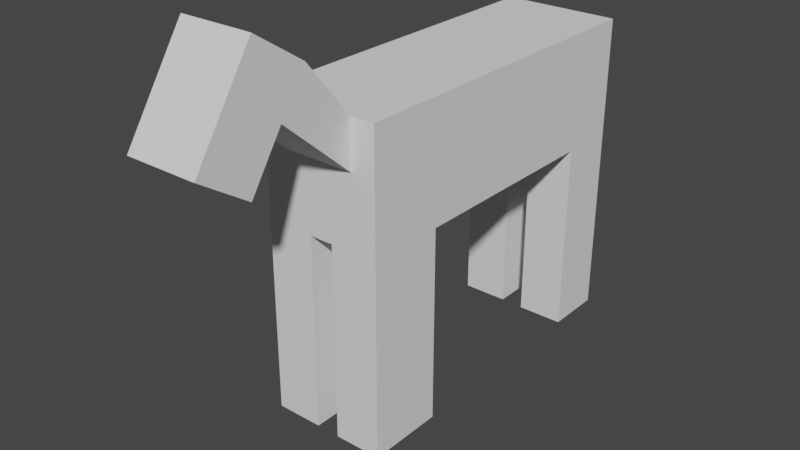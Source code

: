 # Source: cow.blend  (saved by Blender 2.93.20; exported with 4.5.12 LTS)
import bpy
from mathutils import Matrix  # noqa: F401  (used for matrix-valued properties, if any)

bpy.ops.wm.read_factory_settings(use_empty=True)
scene = bpy.context.scene
scene.name = 'Scene'

# ---- collections
col_collection = bpy.data.collections.new('Collection'); scene.collection.children.link(col_collection)

# ---- world
world_world = bpy.data.worlds.new('World'); scene.world = world_world
world_world.use_nodes = True; world_world.node_tree.nodes.clear()
_N = world_world.node_tree.nodes; _L = world_world.node_tree.links
n0 = _N.new('ShaderNodeOutputWorld'); n0.name = 'World Output'; n0.location = (300, 300)
n1 = _N.new('ShaderNodeBackground'); n1.name = 'Background'; n1.location = (10, 300)
n1.inputs[0].default_value = (0.05088, 0.05088, 0.05088, 1.0)
_L.new(n1.outputs[0], n0.inputs[0])
n0.is_active_output = True
world_world.color = (0.05088, 0.05088, 0.05088)
world_world.use_sun_shadow = False
world_world.sun_shadow_jitter_overblur = 0.0

# ---- meshes
me_cube = bpy.data.meshes.new('Cube')
me_cube.from_pydata([(-1.0, -1.0, -1.0), (-1.0, -1.0, 1.0), (-1.0, 1.0, -1.0), (-1.0, 1.0, 1.0), (1.0, -1.0, -1.0), (1.0, -1.0, 1.0), (1.0, 1.0, -1.0), (1.0, 1.0, 1.0), (-1.0, -4.911, -1.0), (-1.0, -4.911, 1.0), (1.0, -4.911, -1.0), (1.0, -4.911, 1.0), (-1.0, -1.652, 1.0), (-1.0, -2.304, 1.0), (-1.0, -2.955, 1.0), (-1.0, -3.607, 1.0), (-1.0, -4.259, 1.0), (1.0, -4.259, 1.0), (1.0, -3.607, 1.0), (1.0, -2.955, 1.0), (1.0, -2.304, 1.0), (1.0, -1.652, 1.0), (1.0, -4.259, -1.0), (1.0, -3.607, -1.0), (1.0, -2.955, -1.0), (1.0, -2.304, -1.0), (1.0, -1.652, -1.0), (-1.0, -1.652, -1.0), (-1.0, -2.304, -1.0), (-1.0, -2.955, -1.0), (-1.0, -3.607, -1.0), (-1.0, -4.259, -1.0), (-1.0, 0.5, -1.0), (-1.0, 0.0, -1.0), (-1.0, -0.5, -1.0), (-1.0, -0.5, 1.0), (-1.0, 0.0, 1.0), (-1.0, 0.5, 1.0), (1.0, -0.5, -1.0), (1.0, 0.0, -1.0), (1.0, 0.5, -1.0), (1.0, 0.5, 1.0), (1.0, 0.0, 1.0), (1.0, -0.5, 1.0), (0.6, 1.0, -1.0), (0.2, 1.0, -1.0), (-0.2, 1.0, -1.0), (-0.6, 1.0, -1.0), (-0.6, 1.0, 1.0), (-0.2, 1.0, 1.0), (0.2, 1.0, 1.0), (0.6, 1.0, 1.0), (-0.6, -1.0, -1.0), (-0.2, -1.0, -1.0), (0.2, -1.0, -1.0), (0.6, -1.0, -1.0), (0.6, -1.0, 1.0), (0.2, -1.0, 1.0), (-0.2, -1.0, 1.0), (-0.6, -1.0, 1.0), (-0.6, -4.911, -1.0), (-0.2, -4.911, -1.0), (0.2, -4.911, -1.0), (0.6, -4.911, -1.0), (0.6, -4.911, 1.0), (0.2, -4.911, 1.0), (-0.2, -4.911, 1.0), (-0.6, -4.911, 1.0), (0.6, -1.652, -1.0), (0.2, -1.652, -1.0), (-0.2, -1.652, -1.0), (-0.6, -1.652, -1.0), (0.6, -2.304, -1.0), (0.2, -2.304, -1.0), (-0.2, -2.304, -1.0), (-0.6, -2.304, -1.0), (0.6, -2.955, -1.0), (0.2, -2.955, -1.0), (-0.2, -2.955, -1.0), (-0.6, -2.955, -1.0), (0.6, -3.607, -1.0), (0.2, -3.607, -1.0), (-0.2, -3.607, -1.0), (-0.6, -3.607, -1.0), (0.2, -3.607, -3.933), (0.2, -4.259, -1.0), (-0.2, -4.259, -1.0), (-0.6, -1.652, 1.0), (-0.2, -1.652, 1.0), (0.2, -1.652, 1.0), (0.6, -1.652, 1.0), (-0.6, -2.304, 1.0), (-0.2, -2.304, 1.0), (0.2, -2.304, 1.0), (0.6, -2.304, 1.0), (-0.6, -2.955, 1.0), (-0.2, -2.955, 1.0), (0.2, -2.955, 1.0), (0.6, -2.955, 1.0), (-0.6, -3.607, 1.0), (-0.2, -3.607, 1.0), (0.2, -3.607, 1.0), (0.6, -3.607, 1.0), (-0.6, -4.259, 1.0), (-0.2, -4.259, 1.0), (0.2, -4.259, 1.0), (0.6, -4.259, 1.0), (-0.6, 0.5, 1.0), (-0.2, 0.5, 1.0), (0.2, 0.5, 1.0), (0.6, 0.5, 1.0), (-0.6, 0.0, 1.0), (-0.2, 0.0, 1.0), (0.2, 0.0, 1.0), (0.6, 0.0, 1.0), (-0.6, -0.5, 1.0), (-0.2, -0.5, 1.0), (0.2, -0.5, 1.0), (0.6, -0.5, 1.0), (0.6, 0.0, -1.368), (0.2, 0.5, -1.0), (-0.2, 0.5, -1.0), (0.6, 0.0, -1.0), (0.2, 0.0, -1.0), (-0.2, 0.0, -1.0), (-0.6, 0.0, -1.0), (0.6, -0.5, -1.0), (0.2, -0.5, -1.0), (-0.2, -0.5, -1.0), (-0.6, -0.5, -1.0), (-1.0, 1.0, -1.0), (-1.0, 0.0, -1.0), (-0.2, 1.0, -1.0), (-0.2, 0.0, -1.0), (-1.0, 0.5, -1.0), (-0.6, 1.0, -1.0), (-0.2, 0.5, -1.0), (-0.6, 0.0, -1.0), (-1.0, 1.0, -1.0), (-1.0, 0.0, -1.0), (-0.2, 1.0, -1.0), (-0.2, 0.0, -1.0), (-0.6, 1.0, -4.296), (-1.0, 1.0, -4.296), (-1.0, 0.5, -4.296), (-1.0, 0.0, -4.296), (-0.6, 0.5, -4.296), (-0.6, 0.0, -4.296), (-0.2, 1.0, -4.296), (-0.2, 0.5, -4.296), (-0.2, 0.0, -4.296), (-1.0, 1.0, -3.93), (-1.0, 1.0, -3.564), (-1.0, 1.0, -3.197), (-1.0, 1.0, -2.831), (-1.0, 1.0, -2.465), (-1.0, 1.0, -2.099), (-1.0, 1.0, -1.732), (-1.0, 1.0, -1.366), (-0.6, 1.0, -1.366), (-0.6, 1.0, -1.732), (-0.6, 1.0, -2.099), (-0.6, 1.0, -2.465), (-0.6, 1.0, -2.831), (-0.6, 1.0, -3.197), (-0.6, 1.0, -3.564), (-0.6, 1.0, -3.93), (-1.0, 0.0, -3.93), (-1.0, 0.0, -3.564), (-1.0, 0.0, -3.197), (-1.0, 0.0, -2.831), (-1.0, 0.0, -2.465), (-1.0, 0.0, -2.099), (-1.0, 0.0, -1.732), (-1.0, 0.0, -1.366), (-1.0, 0.5, -1.366), (-1.0, 0.5, -1.732), (-1.0, 0.5, -2.099), (-1.0, 0.5, -2.465), (-1.0, 0.5, -2.831), (-1.0, 0.5, -3.197), (-1.0, 0.5, -3.564), (-1.0, 0.5, -3.93), (-0.6, 0.0, -1.366), (-0.6, 0.0, -1.732), (-0.6, 0.0, -2.099), (-0.6, 0.0, -2.465), (-0.6, 0.0, -2.831), (-0.6, 0.0, -3.197), (-0.6, 0.0, -3.564), (-0.6, 0.0, -3.93), (-0.2, 0.0, -3.93), (-0.2, 0.0, -3.564), (-0.2, 0.0, -3.197), (-0.2, 0.0, -2.831), (-0.2, 0.0, -2.465), (-0.2, 0.0, -2.099), (-0.2, 0.0, -1.732), (-0.2, 0.0, -1.366), (-0.2, 0.5, -1.366), (-0.2, 0.5, -1.732), (-0.2, 0.5, -2.099), (-0.2, 0.5, -2.465), (-0.2, 0.5, -2.831), (-0.2, 0.5, -3.197), (-0.2, 0.5, -3.564), (-0.2, 0.5, -3.93), (-0.2, 1.0, -3.93), (-0.2, 1.0, -3.564), (-0.2, 1.0, -3.197), (-0.2, 1.0, -2.831), (-0.2, 1.0, -2.465), (-0.2, 1.0, -2.099), (-0.2, 1.0, -1.732), (-0.2, 1.0, -1.366), (-1.0, -1.0, -0.6), (-1.0, -1.0, -0.2), (-1.0, -1.0, 0.2), (-1.0, -1.0, 0.6), (-1.0, 1.0, 0.6), (-1.0, 1.0, 0.2), (-1.0, 1.0, -0.2), (-1.0, 1.0, -0.6), (1.0, 1.0, 0.6), (1.0, 1.0, 0.2), (1.0, 1.0, -0.2), (1.0, 1.0, -0.6), (1.0, -1.0, 0.6), (1.0, -1.0, 0.2), (1.0, -1.0, -0.2), (1.0, -1.0, -0.6), (-1.0, -4.911, -0.6), (-1.0, -4.911, -0.2), (-1.0, -4.911, 0.2), (-1.0, -4.911, 0.6), (1.0, -4.911, 0.6), (1.0, -4.911, 0.2), (1.0, -4.911, -0.2), (1.0, -4.911, -0.6), (-1.0, -1.652, -0.6), (-1.0, -1.652, -0.2), (-1.0, -1.652, 0.2), (-1.0, -1.652, 0.6), (-1.0, -2.304, -0.6), (-1.0, -2.304, -0.2), (-1.0, -2.304, 0.2), (-1.0, -2.304, 0.6), (-1.0, -2.955, -0.6), (-1.0, -2.955, -0.2), (-1.0, -2.955, 0.2), (-1.0, -2.955, 0.6), (-1.0, -3.607, -0.6), (-1.0, -3.607, -0.2), (-1.0, -3.607, 0.2), (-1.0, -3.607, 0.6), (-1.0, -4.259, -0.6), (-1.0, -4.259, -0.2), (-1.0, -4.259, 0.2), (-1.0, -4.259, 0.6), (1.0, -1.652, 0.6), (1.0, -1.652, 0.2), (1.0, -1.652, -0.2), (1.0, -1.652, -0.6), (1.0, -2.304, 0.6), (1.0, -2.304, 0.2), (1.0, -2.304, -0.2), (1.0, -2.304, -0.6), (1.0, -2.955, 0.6), (1.0, -2.955, 0.2), (1.0, -2.955, -0.2), (1.0, -2.955, -0.6), (1.0, -3.607, 0.6), (1.0, -3.607, 0.2), (1.0, -3.607, -0.2), (1.0, -3.607, -0.6), (1.0, -4.259, 0.6), (1.0, -4.259, 0.2), (1.0, -4.259, -0.2), (1.0, -4.259, -0.6), (1.0, 0.5, 0.6), (1.0, 0.5, 0.2), (1.0, 0.5, -0.2), (1.0, 0.5, -0.6), (1.0, 0.0, 0.6), (1.0, 0.0, 0.2), (1.0, 0.0, -0.2), (1.0, 0.0, -0.6), (1.0, -0.5, 0.6), (1.0, -0.5, 0.2), (1.0, -0.5, -0.2), (1.0, -0.5, -0.6), (-1.0, -0.5, 0.6), (-1.0, -0.5, 0.2), (-1.0, -0.5, -0.2), (-1.0, -0.5, -0.6), (-1.0, 0.0, 0.6), (-1.0, 0.0, 0.2), (-1.0, 0.0, -0.2), (-1.0, 0.0, -0.6), (-1.0, 0.5, 0.6), (-1.0, 0.5, 0.2), (-1.0, 0.5, -0.2), (-1.0, 0.5, -0.6), (0.6, -4.911, 0.6), (0.6, -4.911, 0.2), (0.6, -4.911, -0.2), (0.6, -4.911, -0.6), (0.2, -6.524, 2.485), (0.2, -4.911, 0.2), (0.2, -4.911, -0.2), (0.2, -4.911, -0.6), (0.6, -6.524, 2.485), (-0.2, -4.911, 0.2), (-0.2, -4.911, -0.2), (-0.2, -4.911, -0.6), (-0.6, -4.911, 0.6), (-0.6, -4.911, 0.2), (-0.6, -4.911, -0.2), (-0.6, -4.911, -0.6), (-0.6, 1.0, 0.6), (-0.6, 1.0, 0.2), (-0.6, 1.0, -0.2), (-0.6, 1.0, -0.6), (-0.2, 1.0, 0.6), (-0.2, 1.0, 0.2), (-0.2, 1.0, -0.2), (-0.2, 1.0, -0.6), (0.2, 1.0, 0.6), (0.2, 1.0, 0.2), (0.2, 1.0, -0.2), (0.2, 1.0, -0.6), (0.6, 1.0, 0.6), (0.6, 1.0, 0.2), (0.6, 1.0, -0.2), (0.6, 1.0, -0.6), (1.0, 0.5, -4.308), (1.0, 1.0, -4.308), (1.0, 0.0, -4.308), (0.6, 1.0, -4.308), (0.2, 1.0, -4.308), (0.6, 0.5, -4.308), (0.2, 0.5, -4.308), (0.6, 0.0, -4.308), (0.2, 0.0, -4.308), (0.6, 0.0, -1.735), (0.6, 0.0, -2.103), (0.6, 0.0, -2.47), (0.6, 0.0, -2.838), (0.6, 0.0, -3.206), (0.6, 0.0, -3.573), (0.6, 0.0, -3.941), (0.6, 1.0, -3.941), (0.6, 1.0, -3.573), (0.6, 1.0, -3.206), (0.6, 1.0, -2.838), (0.6, 1.0, -2.47), (0.6, 1.0, -2.103), (0.6, 1.0, -1.735), (0.6, 1.0, -1.368), (1.0, 1.0, -3.941), (1.0, 1.0, -3.573), (1.0, 1.0, -3.206), (1.0, 1.0, -2.838), (1.0, 1.0, -2.47), (1.0, 1.0, -2.103), (1.0, 1.0, -1.735), (1.0, 1.0, -1.368), (1.0, 0.5, -1.368), (1.0, 0.5, -1.735), (1.0, 0.5, -2.103), (1.0, 0.5, -2.47), (1.0, 0.5, -2.838), (1.0, 0.5, -3.206), (1.0, 0.5, -3.573), (1.0, 0.5, -3.941), (1.0, 0.0, -3.941), (1.0, 0.0, -3.573), (1.0, 0.0, -3.206), (1.0, 0.0, -2.838), (1.0, 0.0, -2.47), (1.0, 0.0, -2.103), (1.0, 0.0, -1.735), (1.0, 0.0, -1.368), (0.2, 1.0, -3.941), (0.2, 1.0, -3.573), (0.2, 1.0, -3.206), (0.2, 1.0, -2.838), (0.2, 1.0, -2.47), (0.2, 1.0, -2.103), (0.2, 1.0, -1.735), (0.2, 1.0, -1.368), (0.2, 0.5, -3.941), (0.2, 0.5, -3.573), (0.2, 0.5, -3.206), (0.2, 0.5, -2.838), (0.2, 0.5, -2.47), (0.2, 0.5, -2.103), (0.2, 0.5, -1.735), (0.2, 0.5, -1.368), (0.2, 0.0, -3.941), (0.2, 0.0, -3.573), (0.2, 0.0, -3.206), (0.2, 0.0, -2.838), (0.2, 0.0, -2.47), (0.2, 0.0, -2.103), (0.2, 0.0, -1.735), (0.2, 0.0, -1.368), (-1.0, -4.259, -1.0), (-1.0, -4.911, -1.0), (-1.0, -3.607, -1.0), (-0.6, -3.607, -1.0), (-1.0, -4.259, -4.294), (-0.6, -4.911, -1.0), (-0.2, -4.911, -1.0), (-0.2, -3.607, -1.0), (-0.2, -4.259, -1.0), (-1.0, -4.259, -1.0), (-1.0, -4.911, -1.0), (-1.0, -3.607, -1.0), (-0.6, -3.607, -1.0), (0.6, -4.911, -4.3), (-0.6, -4.911, -1.0), (-0.2, -4.911, -1.0), (-0.2, -3.607, -1.0), (-0.2, -4.259, -1.0), (-1.0, -4.911, -4.294), (-1.0, -3.607, -4.294), (-0.6, -3.607, -4.294), (-0.6, -4.259, -4.294), (-0.6, -4.911, -4.294), (-0.2, -4.911, -4.294), (-0.2, -3.607, -4.294), (-0.2, -4.259, -4.294), (1.0, -4.911, -4.3), (1.0, -4.259, -4.3), (1.0, -3.607, -4.3), (0.2, -4.911, -4.3), (0.6, -3.607, -4.3), (0.2, -3.607, -4.3), (0.6, -4.259, -4.3), (0.2, -4.259, -4.3), (0.2, -3.607, -3.567), (0.2, -3.607, -3.2), (0.2, -3.607, -2.833), (0.2, -3.607, -2.467), (0.2, -3.607, -2.1), (0.2, -3.607, -1.733), (0.2, -3.607, -1.367), (0.6, -3.607, -1.367), (0.6, -3.607, -1.733), (0.6, -3.607, -2.1), (0.6, -3.607, -2.467), (0.6, -3.607, -2.833), (0.6, -3.607, -3.2), (0.6, -3.607, -3.567), (0.6, -3.607, -3.933), (0.6, -4.911, -3.933), (0.6, -4.911, -3.567), (0.6, -4.911, -3.2), (0.6, -4.911, -2.833), (0.6, -4.911, -2.467), (0.6, -4.911, -2.1), (0.6, -4.911, -1.733), (0.6, -4.911, -1.367), (0.2, -4.911, -1.367), (0.2, -4.911, -1.733), (0.2, -4.911, -2.1), (0.2, -4.911, -2.467), (0.2, -4.911, -2.833), (0.2, -4.911, -3.2), (0.2, -4.911, -3.567), (0.2, -4.911, -3.933), (0.2, -4.259, -3.933), (0.2, -4.259, -3.567), (0.2, -4.259, -3.2), (0.2, -4.259, -2.833), (0.2, -4.259, -2.467), (0.2, -4.259, -2.1), (0.2, -4.259, -1.733), (0.2, -4.259, -1.367), (1.0, -4.259, -1.367), (1.0, -4.259, -1.733), (1.0, -4.259, -2.1), (1.0, -4.259, -2.467), (1.0, -4.259, -2.833), (1.0, -4.259, -3.2), (1.0, -4.259, -3.567), (1.0, -4.259, -3.933), (1.0, -3.607, -3.933), (1.0, -3.607, -3.567), (1.0, -3.607, -3.2), (1.0, -3.607, -2.833), (1.0, -3.607, -2.467), (1.0, -3.607, -2.1), (1.0, -3.607, -1.733), (1.0, -3.607, -1.367), (1.0, -4.911, -3.933), (1.0, -4.911, -3.567), (1.0, -4.911, -3.2), (1.0, -4.911, -2.833), (1.0, -4.911, -2.467), (1.0, -4.911, -2.1), (1.0, -4.911, -1.733), (1.0, -4.911, -1.367), (-1.0, -3.607, -3.928), (-1.0, -3.607, -3.562), (-1.0, -3.607, -3.196), (-1.0, -3.607, -2.83), (-1.0, -3.607, -2.464), (-1.0, -3.607, -2.098), (-1.0, -3.607, -1.732), (-1.0, -3.607, -1.366), (-0.6, -3.607, -1.366), (-0.6, -3.607, -1.732), (-0.6, -3.607, -2.098), (-0.6, -3.607, -2.464), (-0.6, -3.607, -2.83), (-0.6, -3.607, -3.196), (-0.6, -3.607, -3.562), (-0.6, -3.607, -3.928), (-0.6, -4.911, -3.928), (-0.6, -4.911, -3.562), (-0.6, -4.911, -3.196), (-0.6, -4.911, -2.83), (-0.6, -4.911, -2.464), (-0.6, -4.911, -2.098), (-0.6, -4.911, -1.732), (-0.6, -4.911, -1.366), (-1.0, -4.911, -1.366), (-1.0, -4.911, -1.732), (-1.0, -4.911, -2.098), (-1.0, -4.911, -2.464), (-1.0, -4.911, -2.83), (-1.0, -4.911, -3.196), (-1.0, -4.911, -3.562), (-1.0, -4.911, -3.928), (-0.2, -4.911, -1.366), (-0.2, -4.911, -1.732), (-0.2, -4.911, -2.098), (-0.2, -4.911, -2.464), (-0.2, -4.911, -2.83), (-0.2, -4.911, -3.196), (-0.2, -4.911, -3.562), (-0.2, -4.911, -3.928), (-0.2, -4.259, -3.928), (-0.2, -4.259, -3.562), (-0.2, -4.259, -3.196), (-0.2, -4.259, -2.83), (-0.2, -4.259, -2.464), (-0.2, -4.259, -2.098), (-0.2, -4.259, -1.732), (-0.2, -4.259, -1.366), (-1.0, -4.259, -1.366), (-1.0, -4.259, -1.732), (-1.0, -4.259, -2.098), (-1.0, -4.259, -2.464), (-1.0, -4.259, -2.83), (-1.0, -4.259, -3.196), (-1.0, -4.259, -3.562), (-1.0, -4.259, -3.928), (-0.2, -3.607, -3.928), (-0.2, -3.607, -3.562), (-0.2, -3.607, -3.196), (-0.2, -3.607, -2.83), (-0.2, -3.607, -2.464), (-0.2, -3.607, -2.098), (-0.2, -3.607, -1.732), (-0.2, -3.607, -1.366), (0.6, -5.69, 1.934), (0.2, -5.69, 1.934), (-0.2, -5.69, 1.934), (-0.6, -5.69, 1.934), (0.6, -5.911, 1.6), (0.6, -6.132, 1.266), (-0.6, -7.517, 0.9842), (0.2, -6.132, 1.266), (-0.6, -6.683, 0.4324), (-0.2, -6.132, 1.266), (-0.6, -5.911, 1.6), (-0.6, -6.132, 1.266), (-0.2, -6.524, 2.485), (-0.6, -6.524, 2.485), (0.6, -6.745, 2.152), (0.6, -6.966, 1.818), (0.2, -6.745, 2.152), (0.2, -6.966, 1.818), (-0.2, -6.745, 2.152), (-0.2, -6.966, 1.818), (-0.6, -6.745, 2.152), (-0.6, -6.966, 1.818), (-0.2, -7.517, 0.9842), (-0.2, -6.683, 0.4324), (0.2, -6.683, 0.4324), (0.2, -7.517, 0.9842), (0.6, -6.683, 0.4324), (0.6, -7.517, 0.9842)], [(2, 130), (33, 131), (46, 132), (124, 133), (32, 134), (47, 135), (121, 136), (125, 137), (130, 138), (131, 139), (132, 140), (133, 141)], [(299, 37, 3, 219), (331, 51, 7, 223), (287, 43, 5, 227), (103, 16, 9, 67), (126, 38, 4, 55), (115, 35, 1, 59), (315, 67, 9, 234), (275, 17, 11, 235), (255, 31, 8, 231), (488, 487, 434, 435), (55, 4, 26, 68), (68, 26, 25, 72), (72, 25, 24, 76), (76, 24, 23, 80), (472, 84, 438, 440), (215, 0, 27, 239), (239, 27, 28, 243), (243, 28, 29, 247), (247, 29, 30, 251), (251, 30, 31, 255), (227, 5, 21, 259), (259, 21, 20, 263), (263, 20, 19, 267), (267, 19, 18, 271), (271, 18, 17, 275), (59, 1, 12, 87), (87, 12, 13, 91), (91, 13, 14, 95), (95, 14, 15, 99), (99, 15, 16, 103), (48, 3, 37, 107), (107, 37, 36, 111), (111, 36, 35, 115), (383, 351, 338, 339), (375, 350, 342, 337), (122, 39, 38, 126), (223, 7, 41, 279), (279, 41, 42, 283), (283, 42, 43, 287), (218, 1, 35, 291), (291, 35, 36, 295), (295, 36, 37, 299), (33, 125, 129, 34), (125, 124, 128, 129), (124, 123, 127, 128), (123, 122, 126, 127), (207, 206, 149, 148), (191, 190, 147, 150), (121, 120, 123, 124), (351, 359, 336, 338), (151, 166, 142, 143), (167, 182, 144, 145), (46, 45, 120, 121), (359, 374, 335, 336), (42, 114, 118, 43), (114, 113, 117, 118), (113, 112, 116, 117), (112, 111, 115, 116), (41, 110, 114, 42), (110, 109, 113, 114), (109, 108, 112, 113), (108, 107, 111, 112), (7, 51, 110, 41), (51, 50, 109, 110), (50, 49, 108, 109), (49, 48, 107, 108), (18, 102, 106, 17), (102, 101, 105, 106), (101, 100, 104, 105), (100, 99, 103, 104), (19, 98, 102, 18), (98, 97, 101, 102), (97, 96, 100, 101), (96, 95, 99, 100), (20, 94, 98, 19), (94, 93, 97, 98), (93, 92, 96, 97), (92, 91, 95, 96), (21, 90, 94, 20), (90, 89, 93, 94), (89, 88, 92, 93), (88, 87, 91, 92), (5, 56, 90, 21), (56, 57, 89, 90), (57, 58, 88, 89), (58, 59, 87, 88), (8, 31, 407, 408), (82, 86, 415, 414), (82, 81, 85, 86), (84, 455, 437, 438), (29, 79, 83, 30), (79, 78, 82, 83), (78, 77, 81, 82), (77, 76, 80, 81), (28, 75, 79, 29), (75, 74, 78, 79), (74, 73, 77, 78), (73, 72, 76, 77), (27, 71, 75, 28), (71, 70, 74, 75), (70, 69, 73, 74), (69, 68, 72, 73), (0, 52, 71, 27), (52, 53, 70, 71), (53, 54, 69, 70), (54, 55, 68, 69), (30, 83, 410, 409), (60, 8, 408, 412), (86, 85, 62, 61), (456, 471, 436, 420), (235, 11, 64, 303), (66, 67, 571, 570), (308, 304, 573, 575), (303, 64, 568, 572), (43, 118, 56, 5), (118, 117, 57, 56), (117, 116, 58, 57), (116, 115, 59, 58), (34, 129, 52, 0), (129, 128, 53, 52), (128, 127, 54, 53), (127, 126, 55, 54), (17, 106, 64, 11), (106, 105, 65, 64), (105, 104, 66, 65), (104, 103, 67, 66), (219, 3, 48, 319), (319, 48, 49, 323), (323, 49, 50, 327), (327, 50, 51, 331), (144, 146, 147, 145), (146, 149, 150, 147), (143, 142, 146, 144), (142, 148, 149, 146), (182, 151, 143, 144), (206, 191, 150, 149), (166, 207, 148, 142), (190, 167, 145, 147), (125, 33, 174, 183), (183, 174, 173, 184), (184, 173, 172, 185), (185, 172, 171, 186), (186, 171, 170, 187), (187, 170, 169, 188), (188, 169, 168, 189), (189, 168, 167, 190), (47, 46, 214, 159), (159, 214, 213, 160), (160, 213, 212, 161), (161, 212, 211, 162), (162, 211, 210, 163), (163, 210, 209, 164), (164, 209, 208, 165), (165, 208, 207, 166), (121, 124, 198, 199), (199, 198, 197, 200), (200, 197, 196, 201), (201, 196, 195, 202), (202, 195, 194, 203), (203, 194, 193, 204), (204, 193, 192, 205), (205, 192, 191, 206), (32, 2, 158, 175), (175, 158, 157, 176), (176, 157, 156, 177), (177, 156, 155, 178), (178, 155, 154, 179), (179, 154, 153, 180), (180, 153, 152, 181), (181, 152, 151, 182), (33, 32, 175, 174), (174, 175, 176, 173), (173, 176, 177, 172), (172, 177, 178, 171), (171, 178, 179, 170), (170, 179, 180, 169), (169, 180, 181, 168), (168, 181, 182, 167), (2, 47, 159, 158), (158, 159, 160, 157), (157, 160, 161, 156), (156, 161, 162, 155), (155, 162, 163, 154), (154, 163, 164, 153), (153, 164, 165, 152), (152, 165, 166, 151), (124, 125, 183, 198), (198, 183, 184, 197), (197, 184, 185, 196), (196, 185, 186, 195), (195, 186, 187, 194), (194, 187, 188, 193), (193, 188, 189, 192), (192, 189, 190, 191), (46, 121, 199, 214), (214, 199, 200, 213), (213, 200, 201, 212), (212, 201, 202, 211), (211, 202, 203, 210), (210, 203, 204, 209), (209, 204, 205, 208), (208, 205, 206, 207), (45, 330, 334, 44), (330, 329, 333, 334), (329, 328, 332, 333), (328, 327, 331, 332), (46, 326, 330, 45), (326, 325, 329, 330), (325, 324, 328, 329), (324, 323, 327, 328), (47, 322, 326, 46), (322, 321, 325, 326), (321, 320, 324, 325), (320, 319, 323, 324), (2, 222, 322, 47), (222, 221, 321, 322), (221, 220, 320, 321), (220, 219, 319, 320), (61, 314, 318, 60), (314, 313, 317, 318), (313, 312, 316, 317), (65, 66, 570, 569), (62, 310, 314, 61), (310, 309, 313, 314), (309, 308, 312, 313), (312, 308, 575, 577), (63, 306, 310, 62), (306, 305, 309, 310), (305, 304, 308, 309), (315, 316, 579, 578), (10, 238, 306, 63), (238, 237, 305, 306), (237, 236, 304, 305), (236, 235, 303, 304), (33, 298, 302, 32), (298, 297, 301, 302), (297, 296, 300, 301), (296, 295, 299, 300), (34, 294, 298, 33), (294, 293, 297, 298), (293, 292, 296, 297), (292, 291, 295, 296), (0, 215, 294, 34), (215, 216, 293, 294), (216, 217, 292, 293), (217, 218, 291, 292), (39, 286, 290, 38), (286, 285, 289, 290), (285, 284, 288, 289), (284, 283, 287, 288), (40, 282, 286, 39), (282, 281, 285, 286), (281, 280, 284, 285), (280, 279, 283, 284), (6, 226, 282, 40), (226, 225, 281, 282), (225, 224, 280, 281), (224, 223, 279, 280), (23, 274, 278, 22), (274, 273, 277, 278), (273, 272, 276, 277), (272, 271, 275, 276), (24, 270, 274, 23), (270, 269, 273, 274), (269, 268, 272, 273), (268, 267, 271, 272), (25, 266, 270, 24), (266, 265, 269, 270), (265, 264, 268, 269), (264, 263, 267, 268), (26, 262, 266, 25), (262, 261, 265, 266), (261, 260, 264, 265), (260, 259, 263, 264), (4, 230, 262, 26), (230, 229, 261, 262), (229, 228, 260, 261), (228, 227, 259, 260), (15, 254, 258, 16), (254, 253, 257, 258), (253, 252, 256, 257), (252, 251, 255, 256), (14, 250, 254, 15), (250, 249, 253, 254), (249, 248, 252, 253), (248, 247, 251, 252), (13, 246, 250, 14), (246, 245, 249, 250), (245, 244, 248, 249), (244, 243, 247, 248), (12, 242, 246, 13), (242, 241, 245, 246), (241, 240, 244, 245), (240, 239, 243, 244), (1, 218, 242, 12), (218, 217, 241, 242), (217, 216, 240, 241), (216, 215, 239, 240), (16, 258, 234, 9), (258, 257, 233, 234), (257, 256, 232, 233), (256, 255, 231, 232), (22, 278, 238, 10), (278, 277, 237, 238), (277, 276, 236, 237), (276, 275, 235, 236), (60, 318, 231, 8), (318, 317, 232, 231), (317, 316, 233, 232), (316, 315, 234, 233), (38, 290, 230, 4), (290, 289, 229, 230), (289, 288, 228, 229), (288, 287, 227, 228), (44, 334, 226, 6), (334, 333, 225, 226), (333, 332, 224, 225), (332, 331, 223, 224), (32, 302, 222, 2), (302, 301, 221, 222), (301, 300, 220, 221), (300, 299, 219, 220), (338, 336, 335, 340), (340, 335, 337, 342), (341, 340, 342, 343), (339, 338, 340, 341), (391, 383, 339, 341), (399, 391, 341, 343), (374, 375, 337, 335), (350, 399, 343, 342), (122, 123, 406, 119), (119, 406, 405, 344), (344, 405, 404, 345), (345, 404, 403, 346), (346, 403, 402, 347), (347, 402, 401, 348), (348, 401, 400, 349), (349, 400, 399, 350), (40, 39, 382, 367), (367, 382, 381, 368), (368, 381, 380, 369), (369, 380, 379, 370), (370, 379, 378, 371), (371, 378, 377, 372), (372, 377, 376, 373), (373, 376, 375, 374), (123, 120, 398, 406), (406, 398, 397, 405), (405, 397, 396, 404), (404, 396, 395, 403), (403, 395, 394, 402), (402, 394, 393, 401), (401, 393, 392, 400), (400, 392, 391, 399), (120, 45, 390, 398), (398, 390, 389, 397), (397, 389, 388, 396), (396, 388, 387, 395), (395, 387, 386, 394), (394, 386, 385, 393), (393, 385, 384, 392), (392, 384, 383, 391), (6, 40, 367, 366), (366, 367, 368, 365), (365, 368, 369, 364), (364, 369, 370, 363), (363, 370, 371, 362), (362, 371, 372, 361), (361, 372, 373, 360), (360, 373, 374, 359), (44, 6, 366, 358), (358, 366, 365, 357), (357, 365, 364, 356), (356, 364, 363, 355), (355, 363, 362, 354), (354, 362, 361, 353), (353, 361, 360, 352), (352, 360, 359, 351), (39, 122, 119, 382), (382, 119, 344, 381), (381, 344, 345, 380), (380, 345, 346, 379), (379, 346, 347, 378), (378, 347, 348, 377), (377, 348, 349, 376), (376, 349, 350, 375), (45, 44, 358, 390), (390, 358, 357, 389), (389, 357, 356, 388), (388, 356, 355, 387), (387, 355, 354, 386), (386, 354, 353, 385), (385, 353, 352, 384), (384, 352, 351, 383), (410, 414, 423, 419), (407, 409, 418, 416), (413, 412, 421, 422), (414, 415, 424, 423), (86, 61, 413, 415), (31, 30, 409, 407), (83, 82, 414, 410), (61, 60, 412, 413), (535, 559, 411, 425), (544, 543, 430, 432), (504, 519, 427, 426), (520, 535, 425, 429), (412, 408, 417, 421), (409, 410, 419, 418), (415, 413, 422, 424), (408, 407, 416, 417), (426, 427, 428, 411), (427, 431, 432, 428), (411, 428, 429, 425), (428, 432, 430, 429), (560, 544, 432, 431), (543, 520, 429, 430), (559, 504, 426, 411), (519, 560, 431, 427), (439, 434, 433, 420), (437, 435, 434, 439), (438, 437, 439, 440), (440, 439, 420, 436), (471, 472, 440, 436), (496, 456, 420, 433), (455, 488, 435, 437), (487, 496, 433, 434), (22, 10, 503, 480), (480, 503, 502, 481), (481, 502, 501, 482), (482, 501, 500, 483), (483, 500, 499, 484), (484, 499, 498, 485), (485, 498, 497, 486), (486, 497, 496, 487), (80, 23, 495, 448), (448, 495, 494, 449), (449, 494, 493, 450), (450, 493, 492, 451), (451, 492, 491, 452), (452, 491, 490, 453), (453, 490, 489, 454), (454, 489, 488, 455), (10, 63, 463, 503), (503, 463, 462, 502), (502, 462, 461, 501), (501, 461, 460, 500), (500, 460, 459, 499), (499, 459, 458, 498), (498, 458, 457, 497), (497, 457, 456, 496), (62, 85, 479, 464), (464, 479, 478, 465), (465, 478, 477, 466), (466, 477, 476, 467), (467, 476, 475, 468), (468, 475, 474, 469), (469, 474, 473, 470), (470, 473, 472, 471), (63, 62, 464, 463), (463, 464, 465, 462), (462, 465, 466, 461), (461, 466, 467, 460), (460, 467, 468, 459), (459, 468, 469, 458), (458, 469, 470, 457), (457, 470, 471, 456), (81, 80, 448, 447), (447, 448, 449, 446), (446, 449, 450, 445), (445, 450, 451, 444), (444, 451, 452, 443), (443, 452, 453, 442), (442, 453, 454, 441), (441, 454, 455, 84), (85, 81, 447, 479), (479, 447, 446, 478), (478, 446, 445, 477), (477, 445, 444, 476), (476, 444, 443, 475), (475, 443, 442, 474), (474, 442, 441, 473), (473, 441, 84, 472), (23, 22, 480, 495), (495, 480, 481, 494), (494, 481, 482, 493), (493, 482, 483, 492), (492, 483, 484, 491), (491, 484, 485, 490), (490, 485, 486, 489), (489, 486, 487, 488), (419, 423, 567, 512), (512, 567, 566, 513), (513, 566, 565, 514), (514, 565, 564, 515), (515, 564, 563, 516), (516, 563, 562, 517), (517, 562, 561, 518), (518, 561, 560, 519), (416, 418, 511, 552), (552, 511, 510, 553), (553, 510, 509, 554), (554, 509, 508, 555), (555, 508, 507, 556), (556, 507, 506, 557), (557, 506, 505, 558), (558, 505, 504, 559), (422, 421, 527, 536), (536, 527, 526, 537), (537, 526, 525, 538), (538, 525, 524, 539), (539, 524, 523, 540), (540, 523, 522, 541), (541, 522, 521, 542), (542, 521, 520, 543), (423, 424, 551, 567), (567, 551, 550, 566), (566, 550, 549, 565), (565, 549, 548, 564), (564, 548, 547, 563), (563, 547, 546, 562), (562, 546, 545, 561), (561, 545, 544, 560), (421, 417, 528, 527), (527, 528, 529, 526), (526, 529, 530, 525), (525, 530, 531, 524), (524, 531, 532, 523), (523, 532, 533, 522), (522, 533, 534, 521), (521, 534, 535, 520), (418, 419, 512, 511), (511, 512, 513, 510), (510, 513, 514, 509), (509, 514, 515, 508), (508, 515, 516, 507), (507, 516, 517, 506), (506, 517, 518, 505), (505, 518, 519, 504), (424, 422, 536, 551), (551, 536, 537, 550), (550, 537, 538, 549), (549, 538, 539, 548), (548, 539, 540, 547), (547, 540, 541, 546), (546, 541, 542, 545), (545, 542, 543, 544), (417, 416, 552, 528), (528, 552, 553, 529), (529, 553, 554, 530), (530, 554, 555, 531), (531, 555, 556, 532), (532, 556, 557, 533), (533, 557, 558, 534), (534, 558, 559, 535), (573, 572, 582, 583), (568, 569, 307, 311), (578, 579, 589, 588), (572, 568, 311, 582), (589, 579, 576, 574), (571, 578, 588, 581), (304, 303, 572, 573), (67, 315, 578, 571), (64, 65, 569, 568), (316, 312, 577, 579), (582, 311, 307, 584), (584, 307, 580, 586), (586, 580, 581, 588), (587, 586, 588, 589), (585, 584, 586, 587), (583, 582, 584, 585), (573, 583, 595, 594), (569, 570, 580, 307), (587, 589, 574, 590), (570, 571, 581, 580), (591, 592, 593, 590), (576, 591, 590, 574), (592, 594, 595, 593), (575, 573, 594, 592), (583, 585, 593, 595), (577, 575, 592, 591), (585, 587, 590, 593), (579, 577, 591, 576)])
_uv = me_cube.uv_layers.new(name='UVMap')
_uv.uv.foreach_set('vector', [0.575, 0.1875, 0.625, 0.1875, 0.625, 0.25, 0.575, 0.25, 0.575, 0.45, 0.625, 0.45, 0.625, 0.5, 0.575, 0.5, 0.575, 0.6875, 0.625, 0.6875, 0.625, 0.75, 0.575, 0.75, 0.825, 0.75, 0.875, 0.75, 0.875, 0.75, 0.825, 0.75, 0.325, 0.6875, 0.375, 0.6875, 0.375, 0.75, 0.325, 0.75, 0.825, 0.6875, 0.875, 0.6875, 0.875, 0.75, 0.825, 0.75, 0.575, 0.95, 0.625, 0.95, 0.625, 1.0, 0.575, 1.0, 0.575, 0.75, 0.625, 0.75, 0.625, 0.75, 0.575, 0.75, 0.425, 0.0, 0.375, 0.0, 0.375, 0.0, 0.425, 0.0, 0.375, 0.75, 0.375, 0.75, 0.375, 0.75, 0.375, 0.75, 0.325, 0.75, 0.375, 0.75, 0.375, 0.75, 0.325, 0.75, 0.325, 0.75, 0.375, 0.75, 0.375, 0.75, 0.325, 0.75, 0.325, 0.75, 0.375, 0.75, 0.375, 0.75, 0.325, 0.75, 0.325, 0.75, 0.375, 0.75, 0.375, 0.75, 0.325, 0.75, 0.275, 0.75, 0.275, 0.75, 0.275, 0.75, 0.275, 0.75, 0.425, 0.0, 0.375, 0.0, 0.375, 0.0, 0.425, 0.0, 0.425, 0.0, 0.375, 0.0, 0.375, 0.0, 0.425, 0.0, 0.425, 0.0, 0.375, 0.0, 0.375, 0.0, 0.425, 0.0, 0.425, 0.0, 0.375, 0.0, 0.375, 0.0, 0.425, 0.0, 0.425, 0.0, 0.375, 0.0, 0.375, 0.0, 0.425, 0.0, 0.575, 0.75, 0.625, 0.75, 0.625, 0.75, 0.575, 0.75, 0.575, 0.75, 0.625, 0.75, 0.625, 0.75, 0.575, 0.75, 0.575, 0.75, 0.625, 0.75, 0.625, 0.75, 0.575, 0.75, 0.575, 0.75, 0.625, 0.75, 0.625, 0.75, 0.575, 0.75, 0.575, 0.75, 0.625, 0.75, 0.625, 0.75, 0.575, 0.75, 0.825, 0.75, 0.875, 0.75, 0.875, 0.75, 0.825, 0.75, 0.825, 0.75, 0.875, 0.75, 0.875, 0.75, 0.825, 0.75, 0.825, 0.75, 0.875, 0.75, 0.875, 0.75, 0.825, 0.75, 0.825, 0.75, 0.875, 0.75, 0.875, 0.75, 0.825, 0.75, 0.825, 0.75, 0.875, 0.75, 0.875, 0.75, 0.825, 0.75, 0.825, 0.5, 0.875, 0.5, 0.875, 0.5625, 0.825, 0.5625, 0.825, 0.5625, 0.875, 0.5625, 0.875, 0.625, 0.825, 0.625, 0.825, 0.625, 0.875, 0.625, 0.875, 0.6875, 0.825, 0.6875, 0.375, 0.4, 0.375, 0.45, 0.375, 0.45, 0.375, 0.4, 0.375, 0.625, 0.325, 0.625, 0.325, 0.625, 0.375, 0.625, 0.325, 0.625, 0.375, 0.625, 0.375, 0.6875, 0.325, 0.6875, 0.575, 0.5, 0.625, 0.5, 0.625, 0.5625, 0.575, 0.5625, 0.575, 0.5625, 0.625, 0.5625, 0.625, 0.625, 0.575, 0.625, 0.575, 0.625, 0.625, 0.625, 0.625, 0.6875, 0.575, 0.6875, 0.575, 0.0, 0.625, 0.0, 0.625, 0.0625, 0.575, 0.0625, 0.575, 0.0625, 0.625, 0.0625, 0.625, 0.125, 0.575, 0.125, 0.575, 0.125, 0.625, 0.125, 0.625, 0.1875, 0.575, 0.1875, 0.125, 0.625, 0.175, 0.625, 0.175, 0.6875, 0.125, 0.6875, 0.175, 0.625, 0.225, 0.625, 0.225, 0.6875, 0.175, 0.6875, 0.225, 0.625, 0.275, 0.625, 0.275, 0.6875, 0.225, 0.6875, 0.275, 0.625, 0.325, 0.625, 0.325, 0.6875, 0.275, 0.6875, 0.225, 0.5, 0.225, 0.5625, 0.225, 0.5625, 0.225, 0.5, 0.225, 0.625, 0.175, 0.625, 0.175, 0.625, 0.225, 0.625, 0.225, 0.5625, 0.275, 0.5625, 0.275, 0.625, 0.225, 0.625, 0.375, 0.45, 0.375, 0.5, 0.375, 0.5, 0.375, 0.45, 0.375, 0.25, 0.375, 0.3, 0.375, 0.3, 0.375, 0.25, 0.375, 0.125, 0.375, 0.1875, 0.375, 0.1875, 0.375, 0.125, 0.225, 0.5, 0.275, 0.5, 0.275, 0.5625, 0.225, 0.5625, 0.375, 0.5, 0.375, 0.5625, 0.375, 0.5625, 0.375, 0.5, 0.625, 0.625, 0.675, 0.625, 0.675, 0.6875, 0.625, 0.6875, 0.675, 0.625, 0.725, 0.625, 0.725, 0.6875, 0.675, 0.6875, 0.725, 0.625, 0.775, 0.625, 0.775, 0.6875, 0.725, 0.6875, 0.775, 0.625, 0.825, 0.625, 0.825, 0.6875, 0.775, 0.6875, 0.625, 0.5625, 0.675, 0.5625, 0.675, 0.625, 0.625, 0.625, 0.675, 0.5625, 0.725, 0.5625, 0.725, 0.625, 0.675, 0.625, 0.725, 0.5625, 0.775, 0.5625, 0.775, 0.625, 0.725, 0.625, 0.775, 0.5625, 0.825, 0.5625, 0.825, 0.625, 0.775, 0.625, 0.625, 0.5, 0.675, 0.5, 0.675, 0.5625, 0.625, 0.5625, 0.675, 0.5, 0.725, 0.5, 0.725, 0.5625, 0.675, 0.5625, 0.725, 0.5, 0.775, 0.5, 0.775, 0.5625, 0.725, 0.5625, 0.775, 0.5, 0.825, 0.5, 0.825, 0.5625, 0.775, 0.5625, 0.625, 0.75, 0.675, 0.75, 0.675, 0.75, 0.625, 0.75, 0.675, 0.75, 0.725, 0.75, 0.725, 0.75, 0.675, 0.75, 0.725, 0.75, 0.775, 0.75, 0.775, 0.75, 0.725, 0.75, 0.775, 0.75, 0.825, 0.75, 0.825, 0.75, 0.775, 0.75, 0.625, 0.75, 0.675, 0.75, 0.675, 0.75, 0.625, 0.75, 0.675, 0.75, 0.725, 0.75, 0.725, 0.75, 0.675, 0.75, 0.725, 0.75, 0.775, 0.75, 0.775, 0.75, 0.725, 0.75, 0.775, 0.75, 0.825, 0.75, 0.825, 0.75, 0.775, 0.75, 0.625, 0.75, 0.675, 0.75, 0.675, 0.75, 0.625, 0.75, 0.675, 0.75, 0.725, 0.75, 0.725, 0.75, 0.675, 0.75, 0.725, 0.75, 0.775, 0.75, 0.775, 0.75, 0.725, 0.75, 0.775, 0.75, 0.825, 0.75, 0.825, 0.75, 0.775, 0.75, 0.625, 0.75, 0.675, 0.75, 0.675, 0.75, 0.625, 0.75, 0.675, 0.75, 0.725, 0.75, 0.725, 0.75, 0.675, 0.75, 0.725, 0.75, 0.775, 0.75, 0.775, 0.75, 0.725, 0.75, 0.775, 0.75, 0.825, 0.75, 0.825, 0.75, 0.775, 0.75, 0.625, 0.75, 0.675, 0.75, 0.675, 0.75, 0.625, 0.75, 0.675, 0.75, 0.725, 0.75, 0.725, 0.75, 0.675, 0.75, 0.725, 0.75, 0.775, 0.75, 0.775, 0.75, 0.725, 0.75, 0.775, 0.75, 0.825, 0.75, 0.825, 0.75, 0.775, 0.75, 0.375, 0.0, 0.375, 0.0, 0.375, 0.0, 0.375, 0.0, 0.225, 0.75, 0.225, 0.75, 0.225, 0.75, 0.225, 0.75, 0.225, 0.75, 0.275, 0.75, 0.275, 0.75, 0.225, 0.75, 0.275, 0.75, 0.325, 0.75, 0.325, 0.75, 0.275, 0.75, 0.125, 0.75, 0.175, 0.75, 0.175, 0.75, 0.125, 0.75, 0.175, 0.75, 0.225, 0.75, 0.225, 0.75, 0.175, 0.75, 0.225, 0.75, 0.275, 0.75, 0.275, 0.75, 0.225, 0.75, 0.275, 0.75, 0.325, 0.75, 0.325, 0.75, 0.275, 0.75, 0.125, 0.75, 0.175, 0.75, 0.175, 0.75, 0.125, 0.75, 0.175, 0.75, 0.225, 0.75, 0.225, 0.75, 0.175, 0.75, 0.225, 0.75, 0.275, 0.75, 0.275, 0.75, 0.225, 0.75, 0.275, 0.75, 0.325, 0.75, 0.325, 0.75, 0.275, 0.75, 0.125, 0.75, 0.175, 0.75, 0.175, 0.75, 0.125, 0.75, 0.175, 0.75, 0.225, 0.75, 0.225, 0.75, 0.175, 0.75, 0.225, 0.75, 0.275, 0.75, 0.275, 0.75, 0.225, 0.75, 0.275, 0.75, 0.325, 0.75, 0.325, 0.75, 0.275, 0.75, 0.125, 0.75, 0.175, 0.75, 0.175, 0.75, 0.125, 0.75, 0.175, 0.75, 0.225, 0.75, 0.225, 0.75, 0.175, 0.75, 0.225, 0.75, 0.275, 0.75, 0.275, 0.75, 0.225, 0.75, 0.275, 0.75, 0.325, 0.75, 0.325, 0.75, 0.275, 0.75, 0.125, 0.75, 0.175, 0.75, 0.175, 0.75, 0.125, 0.75, 0.375, 0.95, 0.375, 1.0, 0.375, 1.0, 0.375, 0.95, 0.225, 0.75, 0.275, 0.75, 0.275, 0.75, 0.225, 0.75, 0.375, 0.8, 0.375, 0.85, 0.375, 0.85, 0.375, 0.8, 0.575, 0.75, 0.625, 0.75, 0.625, 0.8, 0.575, 0.8, 0.775, 0.75, 0.825, 0.75, 0.825, 0.75, 0.775, 0.75, 0.525, 0.85, 0.525, 0.8, 0.525, 0.8, 0.525, 0.85, 0.575, 0.8, 0.625, 0.8, 0.625, 0.8, 0.575, 0.8, 0.625, 0.6875, 0.675, 0.6875, 0.675, 0.75, 0.625, 0.75, 0.675, 0.6875, 0.725, 0.6875, 0.725, 0.75, 0.675, 0.75, 0.725, 0.6875, 0.775, 0.6875, 0.775, 0.75, 0.725, 0.75, 0.775, 0.6875, 0.825, 0.6875, 0.825, 0.75, 0.775, 0.75, 0.125, 0.6875, 0.175, 0.6875, 0.175, 0.75, 0.125, 0.75, 0.175, 0.6875, 0.225, 0.6875, 0.225, 0.75, 0.175, 0.75, 0.225, 0.6875, 0.275, 0.6875, 0.275, 0.75, 0.225, 0.75, 0.275, 0.6875, 0.325, 0.6875, 0.325, 0.75, 0.275, 0.75, 0.625, 0.75, 0.675, 0.75, 0.675, 0.75, 0.625, 0.75, 0.675, 0.75, 0.725, 0.75, 0.725, 0.75, 0.675, 0.75, 0.725, 0.75, 0.775, 0.75, 0.775, 0.75, 0.725, 0.75, 0.775, 0.75, 0.825, 0.75, 0.825, 0.75, 0.775, 0.75, 0.575, 0.25, 0.625, 0.25, 0.625, 0.3, 0.575, 0.3, 0.575, 0.3, 0.625, 0.3, 0.625, 0.35, 0.575, 0.35, 0.575, 0.35, 0.625, 0.35, 0.625, 0.4, 0.575, 0.4, 0.575, 0.4, 0.625, 0.4, 0.625, 0.45, 0.575, 0.45, 0.125, 0.5625, 0.175, 0.5625, 0.175, 0.625, 0.125, 0.625, 0.175, 0.5625, 0.225, 0.5625, 0.225, 0.625, 0.175, 0.625, 0.125, 0.5, 0.175, 0.5, 0.175, 0.5625, 0.125, 0.5625, 0.175, 0.5, 0.225, 0.5, 0.225, 0.5625, 0.175, 0.5625, 0.375, 0.1875, 0.375, 0.25, 0.375, 0.25, 0.375, 0.1875, 0.225, 0.5625, 0.225, 0.625, 0.225, 0.625, 0.225, 0.5625, 0.375, 0.3, 0.375, 0.35, 0.375, 0.35, 0.375, 0.3, 0.175, 0.625, 0.125, 0.625, 0.125, 0.625, 0.175, 0.625, 0.175, 0.625, 0.125, 0.625, 0.125, 0.625, 0.175, 0.625, 0.175, 0.625, 0.125, 0.625, 0.125, 0.625, 0.175, 0.625, 0.175, 0.625, 0.125, 0.625, 0.125, 0.625, 0.175, 0.625, 0.175, 0.625, 0.125, 0.625, 0.125, 0.625, 0.175, 0.625, 0.175, 0.625, 0.125, 0.625, 0.125, 0.625, 0.175, 0.625, 0.175, 0.625, 0.125, 0.625, 0.125, 0.625, 0.175, 0.625, 0.175, 0.625, 0.125, 0.625, 0.125, 0.625, 0.175, 0.625, 0.175, 0.625, 0.125, 0.625, 0.125, 0.625, 0.175, 0.625, 0.375, 0.3, 0.375, 0.35, 0.375, 0.35, 0.375, 0.3, 0.375, 0.3, 0.375, 0.35, 0.375, 0.35, 0.375, 0.3, 0.375, 0.3, 0.375, 0.35, 0.375, 0.35, 0.375, 0.3, 0.375, 0.3, 0.375, 0.35, 0.375, 0.35, 0.375, 0.3, 0.375, 0.3, 0.375, 0.35, 0.375, 0.35, 0.375, 0.3, 0.375, 0.3, 0.375, 0.35, 0.375, 0.35, 0.375, 0.3, 0.375, 0.3, 0.375, 0.35, 0.375, 0.35, 0.375, 0.3, 0.375, 0.3, 0.375, 0.35, 0.375, 0.35, 0.375, 0.3, 0.225, 0.5625, 0.225, 0.625, 0.225, 0.625, 0.225, 0.5625, 0.225, 0.5625, 0.225, 0.625, 0.225, 0.625, 0.225, 0.5625, 0.225, 0.5625, 0.225, 0.625, 0.225, 0.625, 0.225, 0.5625, 0.225, 0.5625, 0.225, 0.625, 0.225, 0.625, 0.225, 0.5625, 0.225, 0.5625, 0.225, 0.625, 0.225, 0.625, 0.225, 0.5625, 0.225, 0.5625, 0.225, 0.625, 0.225, 0.625, 0.225, 0.5625, 0.225, 0.5625, 0.225, 0.625, 0.225, 0.625, 0.225, 0.5625, 0.225, 0.5625, 0.225, 0.625, 0.225, 0.625, 0.225, 0.5625, 0.375, 0.1875, 0.375, 0.25, 0.375, 0.25, 0.375, 0.1875, 0.375, 0.1875, 0.375, 0.25, 0.375, 0.25, 0.375, 0.1875, 0.375, 0.1875, 0.375, 0.25, 0.375, 0.25, 0.375, 0.1875, 0.375, 0.1875, 0.375, 0.25, 0.375, 0.25, 0.375, 0.1875, 0.375, 0.1875, 0.375, 0.25, 0.375, 0.25, 0.375, 0.1875, 0.375, 0.1875, 0.375, 0.25, 0.375, 0.25, 0.375, 0.1875, 0.375, 0.1875, 0.375, 0.25, 0.375, 0.25, 0.375, 0.1875, 0.375, 0.1875, 0.375, 0.25, 0.375, 0.25, 0.375, 0.1875, 0.375, 0.125, 0.375, 0.1875, 0.375, 0.1875, 0.375, 0.125, 0.375, 0.125, 0.375, 0.1875, 0.375, 0.1875, 0.375, 0.125, 0.375, 0.125, 0.375, 0.1875, 0.375, 0.1875, 0.375, 0.125, 0.375, 0.125, 0.375, 0.1875, 0.375, 0.1875, 0.375, 0.125, 0.375, 0.125, 0.375, 0.1875, 0.375, 0.1875, 0.375, 0.125, 0.375, 0.125, 0.375, 0.1875, 0.375, 0.1875, 0.375, 0.125, 0.375, 0.125, 0.375, 0.1875, 0.375, 0.1875, 0.375, 0.125, 0.375, 0.125, 0.375, 0.1875, 0.375, 0.1875, 0.375, 0.125, 0.375, 0.25, 0.375, 0.3, 0.375, 0.3, 0.375, 0.25, 0.375, 0.25, 0.375, 0.3, 0.375, 0.3, 0.375, 0.25, 0.375, 0.25, 0.375, 0.3, 0.375, 0.3, 0.375, 0.25, 0.375, 0.25, 0.375, 0.3, 0.375, 0.3, 0.375, 0.25, 0.375, 0.25, 0.375, 0.3, 0.375, 0.3, 0.375, 0.25, 0.375, 0.25, 0.375, 0.3, 0.375, 0.3, 0.375, 0.25, 0.375, 0.25, 0.375, 0.3, 0.375, 0.3, 0.375, 0.25, 0.375, 0.25, 0.375, 0.3, 0.375, 0.3, 0.375, 0.25, 0.225, 0.625, 0.175, 0.625, 0.175, 0.625, 0.225, 0.625, 0.225, 0.625, 0.175, 0.625, 0.175, 0.625, 0.225, 0.625, 0.225, 0.625, 0.175, 0.625, 0.175, 0.625, 0.225, 0.625, 0.225, 0.625, 0.175, 0.625, 0.175, 0.625, 0.225, 0.625, 0.225, 0.625, 0.175, 0.625, 0.175, 0.625, 0.225, 0.625, 0.225, 0.625, 0.175, 0.625, 0.175, 0.625, 0.225, 0.625, 0.225, 0.625, 0.175, 0.625, 0.175, 0.625, 0.225, 0.625, 0.225, 0.625, 0.175, 0.625, 0.175, 0.625, 0.225, 0.625, 0.225, 0.5, 0.225, 0.5625, 0.225, 0.5625, 0.225, 0.5, 0.225, 0.5, 0.225, 0.5625, 0.225, 0.5625, 0.225, 0.5, 0.225, 0.5, 0.225, 0.5625, 0.225, 0.5625, 0.225, 0.5, 0.225, 0.5, 0.225, 0.5625, 0.225, 0.5625, 0.225, 0.5, 0.225, 0.5, 0.225, 0.5625, 0.225, 0.5625, 0.225, 0.5, 0.225, 0.5, 0.225, 0.5625, 0.225, 0.5625, 0.225, 0.5, 0.225, 0.5, 0.225, 0.5625, 0.225, 0.5625, 0.225, 0.5, 0.225, 0.5, 0.225, 0.5625, 0.225, 0.5625, 0.225, 0.5, 0.375, 0.4, 0.425, 0.4, 0.425, 0.45, 0.375, 0.45, 0.425, 0.4, 0.475, 0.4, 0.475, 0.45, 0.425, 0.45, 0.475, 0.4, 0.525, 0.4, 0.525, 0.45, 0.475, 0.45, 0.525, 0.4, 0.575, 0.4, 0.575, 0.45, 0.525, 0.45, 0.375, 0.35, 0.425, 0.35, 0.425, 0.4, 0.375, 0.4, 0.425, 0.35, 0.475, 0.35, 0.475, 0.4, 0.425, 0.4, 0.475, 0.35, 0.525, 0.35, 0.525, 0.4, 0.475, 0.4, 0.525, 0.35, 0.575, 0.35, 0.575, 0.4, 0.525, 0.4, 0.375, 0.3, 0.425, 0.3, 0.425, 0.35, 0.375, 0.35, 0.425, 0.3, 0.475, 0.3, 0.475, 0.35, 0.425, 0.35, 0.475, 0.3, 0.525, 0.3, 0.525, 0.35, 0.475, 0.35, 0.525, 0.3, 0.575, 0.3, 0.575, 0.35, 0.525, 0.35, 0.375, 0.25, 0.425, 0.25, 0.425, 0.3, 0.375, 0.3, 0.425, 0.25, 0.475, 0.25, 0.475, 0.3, 0.425, 0.3, 0.475, 0.25, 0.525, 0.25, 0.525, 0.3, 0.475, 0.3, 0.525, 0.25, 0.575, 0.25, 0.575, 0.3, 0.525, 0.3, 0.375, 0.9, 0.425, 0.9, 0.425, 0.95, 0.375, 0.95, 0.425, 0.9, 0.475, 0.9, 0.475, 0.95, 0.425, 0.95, 0.475, 0.9, 0.525, 0.9, 0.525, 0.95, 0.475, 0.95, 0.725, 0.75, 0.775, 0.75, 0.775, 0.75, 0.725, 0.75, 0.375, 0.85, 0.425, 0.85, 0.425, 0.9, 0.375, 0.9, 0.425, 0.85, 0.475, 0.85, 0.475, 0.9, 0.425, 0.9, 0.475, 0.85, 0.525, 0.85, 0.525, 0.9, 0.475, 0.9, 0.525, 0.9, 0.525, 0.85, 0.525, 0.85, 0.525, 0.9, 0.375, 0.8, 0.425, 0.8, 0.425, 0.85, 0.375, 0.85, 0.425, 0.8, 0.475, 0.8, 0.475, 0.85, 0.425, 0.85, 0.475, 0.8, 0.525, 0.8, 0.525, 0.85, 0.475, 0.85, 0.575, 0.95, 0.525, 0.95, 0.525, 0.95, 0.575, 0.95, 0.375, 0.75, 0.425, 0.75, 0.425, 0.8, 0.375, 0.8, 0.425, 0.75, 0.475, 0.75, 0.475, 0.8, 0.425, 0.8, 0.475, 0.75, 0.525, 0.75, 0.525, 0.8, 0.475, 0.8, 0.525, 0.75, 0.575, 0.75, 0.575, 0.8, 0.525, 0.8, 0.375, 0.125, 0.425, 0.125, 0.425, 0.1875, 0.375, 0.1875, 0.425, 0.125, 0.475, 0.125, 0.475, 0.1875, 0.425, 0.1875, 0.475, 0.125, 0.525, 0.125, 0.525, 0.1875, 0.475, 0.1875, 0.525, 0.125, 0.575, 0.125, 0.575, 0.1875, 0.525, 0.1875, 0.375, 0.0625, 0.425, 0.0625, 0.425, 0.125, 0.375, 0.125, 0.425, 0.0625, 0.475, 0.0625, 0.475, 0.125, 0.425, 0.125, 0.475, 0.0625, 0.525, 0.0625, 0.525, 0.125, 0.475, 0.125, 0.525, 0.0625, 0.575, 0.0625, 0.575, 0.125, 0.525, 0.125, 0.375, 0.0, 0.425, 0.0, 0.425, 0.0625, 0.375, 0.0625, 0.425, 0.0, 0.475, 0.0, 0.475, 0.0625, 0.425, 0.0625, 0.475, 0.0, 0.525, 0.0, 0.525, 0.0625, 0.475, 0.0625, 0.525, 0.0, 0.575, 0.0, 0.575, 0.0625, 0.525, 0.0625, 0.375, 0.625, 0.425, 0.625, 0.425, 0.6875, 0.375, 0.6875, 0.425, 0.625, 0.475, 0.625, 0.475, 0.6875, 0.425, 0.6875, 0.475, 0.625, 0.525, 0.625, 0.525, 0.6875, 0.475, 0.6875, 0.525, 0.625, 0.575, 0.625, 0.575, 0.6875, 0.525, 0.6875, 0.375, 0.5625, 0.425, 0.5625, 0.425, 0.625, 0.375, 0.625, 0.425, 0.5625, 0.475, 0.5625, 0.475, 0.625, 0.425, 0.625, 0.475, 0.5625, 0.525, 0.5625, 0.525, 0.625, 0.475, 0.625, 0.525, 0.5625, 0.575, 0.5625, 0.575, 0.625, 0.525, 0.625, 0.375, 0.5, 0.425, 0.5, 0.425, 0.5625, 0.375, 0.5625, 0.425, 0.5, 0.475, 0.5, 0.475, 0.5625, 0.425, 0.5625, 0.475, 0.5, 0.525, 0.5, 0.525, 0.5625, 0.475, 0.5625, 0.525, 0.5, 0.575, 0.5, 0.575, 0.5625, 0.525, 0.5625, 0.375, 0.75, 0.425, 0.75, 0.425, 0.75, 0.375, 0.75, 0.425, 0.75, 0.475, 0.75, 0.475, 0.75, 0.425, 0.75, 0.475, 0.75, 0.525, 0.75, 0.525, 0.75, 0.475, 0.75, 0.525, 0.75, 0.575, 0.75, 0.575, 0.75, 0.525, 0.75, 0.375, 0.75, 0.425, 0.75, 0.425, 0.75, 0.375, 0.75, 0.425, 0.75, 0.475, 0.75, 0.475, 0.75, 0.425, 0.75, 0.475, 0.75, 0.525, 0.75, 0.525, 0.75, 0.475, 0.75, 0.525, 0.75, 0.575, 0.75, 0.575, 0.75, 0.525, 0.75, 0.375, 0.75, 0.425, 0.75, 0.425, 0.75, 0.375, 0.75, 0.425, 0.75, 0.475, 0.75, 0.475, 0.75, 0.425, 0.75, 0.475, 0.75, 0.525, 0.75, 0.525, 0.75, 0.475, 0.75, 0.525, 0.75, 0.575, 0.75, 0.575, 0.75, 0.525, 0.75, 0.375, 0.75, 0.425, 0.75, 0.425, 0.75, 0.375, 0.75, 0.425, 0.75, 0.475, 0.75, 0.475, 0.75, 0.425, 0.75, 0.475, 0.75, 0.525, 0.75, 0.525, 0.75, 0.475, 0.75, 0.525, 0.75, 0.575, 0.75, 0.575, 0.75, 0.525, 0.75, 0.375, 0.75, 0.425, 0.75, 0.425, 0.75, 0.375, 0.75, 0.425, 0.75, 0.475, 0.75, 0.475, 0.75, 0.425, 0.75, 0.475, 0.75, 0.525, 0.75, 0.525, 0.75, 0.475, 0.75, 0.525, 0.75, 0.575, 0.75, 0.575, 0.75, 0.525, 0.75, 0.625, 0.0, 0.575, 0.0, 0.575, 0.0, 0.625, 0.0, 0.575, 0.0, 0.525, 0.0, 0.525, 0.0, 0.575, 0.0, 0.525, 0.0, 0.475, 0.0, 0.475, 0.0, 0.525, 0.0, 0.475, 0.0, 0.425, 0.0, 0.425, 0.0, 0.475, 0.0, 0.625, 0.0, 0.575, 0.0, 0.575, 0.0, 0.625, 0.0, 0.575, 0.0, 0.525, 0.0, 0.525, 0.0, 0.575, 0.0, 0.525, 0.0, 0.475, 0.0, 0.475, 0.0, 0.525, 0.0, 0.475, 0.0, 0.425, 0.0, 0.425, 0.0, 0.475, 0.0, 0.625, 0.0, 0.575, 0.0, 0.575, 0.0, 0.625, 0.0, 0.575, 0.0, 0.525, 0.0, 0.525, 0.0, 0.575, 0.0, 0.525, 0.0, 0.475, 0.0, 0.475, 0.0, 0.525, 0.0, 0.475, 0.0, 0.425, 0.0, 0.425, 0.0, 0.475, 0.0, 0.625, 0.0, 0.575, 0.0, 0.575, 0.0, 0.625, 0.0, 0.575, 0.0, 0.525, 0.0, 0.525, 0.0, 0.575, 0.0, 0.525, 0.0, 0.475, 0.0, 0.475, 0.0, 0.525, 0.0, 0.475, 0.0, 0.425, 0.0, 0.425, 0.0, 0.475, 0.0, 0.625, 0.0, 0.575, 0.0, 0.575, 0.0, 0.625, 0.0, 0.575, 0.0, 0.525, 0.0, 0.525, 0.0, 0.575, 0.0, 0.525, 0.0, 0.475, 0.0, 0.475, 0.0, 0.525, 0.0, 0.475, 0.0, 0.425, 0.0, 0.425, 0.0, 0.475, 0.0, 0.625, 0.0, 0.575, 0.0, 0.575, 0.0, 0.625, 0.0, 0.575, 0.0, 0.525, 0.0, 0.525, 0.0, 0.575, 0.0, 0.525, 0.0, 0.475, 0.0, 0.475, 0.0, 0.525, 0.0, 0.475, 0.0, 0.425, 0.0, 0.425, 0.0, 0.475, 0.0, 0.375, 0.75, 0.425, 0.75, 0.425, 0.75, 0.375, 0.75, 0.425, 0.75, 0.475, 0.75, 0.475, 0.75, 0.425, 0.75, 0.475, 0.75, 0.525, 0.75, 0.525, 0.75, 0.475, 0.75, 0.525, 0.75, 0.575, 0.75, 0.575, 0.75, 0.525, 0.75, 0.375, 0.95, 0.425, 0.95, 0.425, 1.0, 0.375, 1.0, 0.425, 0.95, 0.475, 0.95, 0.475, 1.0, 0.425, 1.0, 0.475, 0.95, 0.525, 0.95, 0.525, 1.0, 0.475, 1.0, 0.525, 0.95, 0.575, 0.95, 0.575, 1.0, 0.525, 1.0, 0.375, 0.6875, 0.425, 0.6875, 0.425, 0.75, 0.375, 0.75, 0.425, 0.6875, 0.475, 0.6875, 0.475, 0.75, 0.425, 0.75, 0.475, 0.6875, 0.525, 0.6875, 0.525, 0.75, 0.475, 0.75, 0.525, 0.6875, 0.575, 0.6875, 0.575, 0.75, 0.525, 0.75, 0.375, 0.45, 0.425, 0.45, 0.425, 0.5, 0.375, 0.5, 0.425, 0.45, 0.475, 0.45, 0.475, 0.5, 0.425, 0.5, 0.475, 0.45, 0.525, 0.45, 0.525, 0.5, 0.475, 0.5, 0.525, 0.45, 0.575, 0.45, 0.575, 0.5, 0.525, 0.5, 0.375, 0.1875, 0.425, 0.1875, 0.425, 0.25, 0.375, 0.25, 0.425, 0.1875, 0.475, 0.1875, 0.475, 0.25, 0.425, 0.25, 0.475, 0.1875, 0.525, 0.1875, 0.525, 0.25, 0.475, 0.25, 0.525, 0.1875, 0.575, 0.1875, 0.575, 0.25, 0.525, 0.25, 0.325, 0.5, 0.375, 0.5, 0.375, 0.5625, 0.325, 0.5625, 0.325, 0.5625, 0.375, 0.5625, 0.375, 0.625, 0.325, 0.625, 0.275, 0.5625, 0.325, 0.5625, 0.325, 0.625, 0.275, 0.625, 0.275, 0.5, 0.325, 0.5, 0.325, 0.5625, 0.275, 0.5625, 0.275, 0.5625, 0.275, 0.5, 0.275, 0.5, 0.275, 0.5625, 0.275, 0.625, 0.275, 0.5625, 0.275, 0.5625, 0.275, 0.625, 0.375, 0.5625, 0.375, 0.625, 0.375, 0.625, 0.375, 0.5625, 0.325, 0.625, 0.275, 0.625, 0.275, 0.625, 0.325, 0.625, 0.325, 0.625, 0.275, 0.625, 0.275, 0.625, 0.325, 0.625, 0.325, 0.625, 0.275, 0.625, 0.275, 0.625, 0.325, 0.625, 0.325, 0.625, 0.275, 0.625, 0.275, 0.625, 0.325, 0.625, 0.325, 0.625, 0.275, 0.625, 0.275, 0.625, 0.325, 0.625, 0.325, 0.625, 0.275, 0.625, 0.275, 0.625, 0.325, 0.625, 0.325, 0.625, 0.275, 0.625, 0.275, 0.625, 0.325, 0.625, 0.325, 0.625, 0.275, 0.625, 0.275, 0.625, 0.325, 0.625, 0.325, 0.625, 0.275, 0.625, 0.275, 0.625, 0.325, 0.625, 0.375, 0.5625, 0.375, 0.625, 0.375, 0.625, 0.375, 0.5625, 0.375, 0.5625, 0.375, 0.625, 0.375, 0.625, 0.375, 0.5625, 0.375, 0.5625, 0.375, 0.625, 0.375, 0.625, 0.375, 0.5625, 0.375, 0.5625, 0.375, 0.625, 0.375, 0.625, 0.375, 0.5625, 0.375, 0.5625, 0.375, 0.625, 0.375, 0.625, 0.375, 0.5625, 0.375, 0.5625, 0.375, 0.625, 0.375, 0.625, 0.375, 0.5625, 0.375, 0.5625, 0.375, 0.625, 0.375, 0.625, 0.375, 0.5625, 0.375, 0.5625, 0.375, 0.625, 0.375, 0.625, 0.375, 0.5625, 0.275, 0.625, 0.275, 0.5625, 0.275, 0.5625, 0.275, 0.625, 0.275, 0.625, 0.275, 0.5625, 0.275, 0.5625, 0.275, 0.625, 0.275, 0.625, 0.275, 0.5625, 0.275, 0.5625, 0.275, 0.625, 0.275, 0.625, 0.275, 0.5625, 0.275, 0.5625, 0.275, 0.625, 0.275, 0.625, 0.275, 0.5625, 0.275, 0.5625, 0.275, 0.625, 0.275, 0.625, 0.275, 0.5625, 0.275, 0.5625, 0.275, 0.625, 0.275, 0.625, 0.275, 0.5625, 0.275, 0.5625, 0.275, 0.625, 0.275, 0.625, 0.275, 0.5625, 0.275, 0.5625, 0.275, 0.625, 0.275, 0.5625, 0.275, 0.5, 0.275, 0.5, 0.275, 0.5625, 0.275, 0.5625, 0.275, 0.5, 0.275, 0.5, 0.275, 0.5625, 0.275, 0.5625, 0.275, 0.5, 0.275, 0.5, 0.275, 0.5625, 0.275, 0.5625, 0.275, 0.5, 0.275, 0.5, 0.275, 0.5625, 0.275, 0.5625, 0.275, 0.5, 0.275, 0.5, 0.275, 0.5625, 0.275, 0.5625, 0.275, 0.5, 0.275, 0.5, 0.275, 0.5625, 0.275, 0.5625, 0.275, 0.5, 0.275, 0.5, 0.275, 0.5625, 0.275, 0.5625, 0.275, 0.5, 0.275, 0.5, 0.275, 0.5625, 0.375, 0.5, 0.375, 0.5625, 0.375, 0.5625, 0.375, 0.5, 0.375, 0.5, 0.375, 0.5625, 0.375, 0.5625, 0.375, 0.5, 0.375, 0.5, 0.375, 0.5625, 0.375, 0.5625, 0.375, 0.5, 0.375, 0.5, 0.375, 0.5625, 0.375, 0.5625, 0.375, 0.5, 0.375, 0.5, 0.375, 0.5625, 0.375, 0.5625, 0.375, 0.5, 0.375, 0.5, 0.375, 0.5625, 0.375, 0.5625, 0.375, 0.5, 0.375, 0.5, 0.375, 0.5625, 0.375, 0.5625, 0.375, 0.5, 0.375, 0.5, 0.375, 0.5625, 0.375, 0.5625, 0.375, 0.5, 0.375, 0.45, 0.375, 0.5, 0.375, 0.5, 0.375, 0.45, 0.375, 0.45, 0.375, 0.5, 0.375, 0.5, 0.375, 0.45, 0.375, 0.45, 0.375, 0.5, 0.375, 0.5, 0.375, 0.45, 0.375, 0.45, 0.375, 0.5, 0.375, 0.5, 0.375, 0.45, 0.375, 0.45, 0.375, 0.5, 0.375, 0.5, 0.375, 0.45, 0.375, 0.45, 0.375, 0.5, 0.375, 0.5, 0.375, 0.45, 0.375, 0.45, 0.375, 0.5, 0.375, 0.5, 0.375, 0.45, 0.375, 0.45, 0.375, 0.5, 0.375, 0.5, 0.375, 0.45, 0.375, 0.625, 0.325, 0.625, 0.325, 0.625, 0.375, 0.625, 0.375, 0.625, 0.325, 0.625, 0.325, 0.625, 0.375, 0.625, 0.375, 0.625, 0.325, 0.625, 0.325, 0.625, 0.375, 0.625, 0.375, 0.625, 0.325, 0.625, 0.325, 0.625, 0.375, 0.625, 0.375, 0.625, 0.325, 0.625, 0.325, 0.625, 0.375, 0.625, 0.375, 0.625, 0.325, 0.625, 0.325, 0.625, 0.375, 0.625, 0.375, 0.625, 0.325, 0.625, 0.325, 0.625, 0.375, 0.625, 0.375, 0.625, 0.325, 0.625, 0.325, 0.625, 0.375, 0.625, 0.375, 0.4, 0.375, 0.45, 0.375, 0.45, 0.375, 0.4, 0.375, 0.4, 0.375, 0.45, 0.375, 0.45, 0.375, 0.4, 0.375, 0.4, 0.375, 0.45, 0.375, 0.45, 0.375, 0.4, 0.375, 0.4, 0.375, 0.45, 0.375, 0.45, 0.375, 0.4, 0.375, 0.4, 0.375, 0.45, 0.375, 0.45, 0.375, 0.4, 0.375, 0.4, 0.375, 0.45, 0.375, 0.45, 0.375, 0.4, 0.375, 0.4, 0.375, 0.45, 0.375, 0.45, 0.375, 0.4, 0.375, 0.4, 0.375, 0.45, 0.375, 0.45, 0.375, 0.4, 0.175, 0.75, 0.225, 0.75, 0.225, 0.75, 0.175, 0.75, 0.375, 0.0, 0.375, 0.0, 0.375, 0.0, 0.375, 0.0, 0.375, 0.9, 0.375, 0.95, 0.375, 0.95, 0.375, 0.9, 0.225, 0.75, 0.225, 0.75, 0.225, 0.75, 0.225, 0.75, 0.225, 0.75, 0.225, 0.75, 0.225, 0.75, 0.225, 0.75, 0.375, 0.0, 0.375, 0.0, 0.375, 0.0, 0.375, 0.0, 0.175, 0.75, 0.225, 0.75, 0.225, 0.75, 0.175, 0.75, 0.375, 0.9, 0.375, 0.95, 0.375, 0.95, 0.375, 0.9, 0.375, 0.0, 0.375, 0.0, 0.375, 0.0, 0.375, 0.0, 0.225, 0.75, 0.225, 0.75, 0.225, 0.75, 0.225, 0.75, 0.125, 0.75, 0.175, 0.75, 0.175, 0.75, 0.125, 0.75, 0.375, 0.95, 0.375, 1.0, 0.375, 1.0, 0.375, 0.95, 0.375, 0.95, 0.375, 1.0, 0.375, 1.0, 0.375, 0.95, 0.125, 0.75, 0.175, 0.75, 0.175, 0.75, 0.125, 0.75, 0.225, 0.75, 0.225, 0.75, 0.225, 0.75, 0.225, 0.75, 0.375, 0.0, 0.375, 0.0, 0.375, 0.0, 0.375, 0.0, 0.125, 0.75, 0.175, 0.75, 0.175, 0.75, 0.125, 0.75, 0.175, 0.75, 0.225, 0.75, 0.225, 0.75, 0.175, 0.75, 0.125, 0.75, 0.175, 0.75, 0.175, 0.75, 0.125, 0.75, 0.175, 0.75, 0.225, 0.75, 0.225, 0.75, 0.175, 0.75, 0.225, 0.75, 0.225, 0.75, 0.225, 0.75, 0.225, 0.75, 0.375, 0.9, 0.375, 0.95, 0.375, 0.95, 0.375, 0.9, 0.375, 0.0, 0.375, 0.0, 0.375, 0.0, 0.375, 0.0, 0.175, 0.75, 0.225, 0.75, 0.225, 0.75, 0.175, 0.75, 0.325, 0.75, 0.375, 0.75, 0.375, 0.75, 0.325, 0.75, 0.325, 0.75, 0.375, 0.75, 0.375, 0.75, 0.325, 0.75, 0.275, 0.75, 0.325, 0.75, 0.325, 0.75, 0.275, 0.75, 0.275, 0.75, 0.325, 0.75, 0.325, 0.75, 0.275, 0.75, 0.275, 0.75, 0.275, 0.75, 0.275, 0.75, 0.275, 0.75, 0.375, 0.75, 0.375, 0.8, 0.375, 0.8, 0.375, 0.75, 0.325, 0.75, 0.375, 0.75, 0.375, 0.75, 0.325, 0.75, 0.375, 0.75, 0.375, 0.75, 0.375, 0.75, 0.375, 0.75, 0.375, 0.75, 0.375, 0.75, 0.375, 0.75, 0.375, 0.75, 0.375, 0.75, 0.375, 0.75, 0.375, 0.75, 0.375, 0.75, 0.375, 0.75, 0.375, 0.75, 0.375, 0.75, 0.375, 0.75, 0.375, 0.75, 0.375, 0.75, 0.375, 0.75, 0.375, 0.75, 0.375, 0.75, 0.375, 0.75, 0.375, 0.75, 0.375, 0.75, 0.375, 0.75, 0.375, 0.75, 0.375, 0.75, 0.375, 0.75, 0.375, 0.75, 0.375, 0.75, 0.375, 0.75, 0.375, 0.75, 0.375, 0.75, 0.375, 0.75, 0.375, 0.75, 0.375, 0.75, 0.325, 0.75, 0.375, 0.75, 0.375, 0.75, 0.325, 0.75, 0.325, 0.75, 0.375, 0.75, 0.375, 0.75, 0.325, 0.75, 0.325, 0.75, 0.375, 0.75, 0.375, 0.75, 0.325, 0.75, 0.325, 0.75, 0.375, 0.75, 0.375, 0.75, 0.325, 0.75, 0.325, 0.75, 0.375, 0.75, 0.375, 0.75, 0.325, 0.75, 0.325, 0.75, 0.375, 0.75, 0.375, 0.75, 0.325, 0.75, 0.325, 0.75, 0.375, 0.75, 0.375, 0.75, 0.325, 0.75, 0.325, 0.75, 0.375, 0.75, 0.375, 0.75, 0.325, 0.75, 0.375, 0.75, 0.375, 0.8, 0.375, 0.8, 0.375, 0.75, 0.375, 0.75, 0.375, 0.8, 0.375, 0.8, 0.375, 0.75, 0.375, 0.75, 0.375, 0.8, 0.375, 0.8, 0.375, 0.75, 0.375, 0.75, 0.375, 0.8, 0.375, 0.8, 0.375, 0.75, 0.375, 0.75, 0.375, 0.8, 0.375, 0.8, 0.375, 0.75, 0.375, 0.75, 0.375, 0.8, 0.375, 0.8, 0.375, 0.75, 0.375, 0.75, 0.375, 0.8, 0.375, 0.8, 0.375, 0.75, 0.375, 0.75, 0.375, 0.8, 0.375, 0.8, 0.375, 0.75, 0.275, 0.75, 0.275, 0.75, 0.275, 0.75, 0.275, 0.75, 0.275, 0.75, 0.275, 0.75, 0.275, 0.75, 0.275, 0.75, 0.275, 0.75, 0.275, 0.75, 0.275, 0.75, 0.275, 0.75, 0.275, 0.75, 0.275, 0.75, 0.275, 0.75, 0.275, 0.75, 0.275, 0.75, 0.275, 0.75, 0.275, 0.75, 0.275, 0.75, 0.275, 0.75, 0.275, 0.75, 0.275, 0.75, 0.275, 0.75, 0.275, 0.75, 0.275, 0.75, 0.275, 0.75, 0.275, 0.75, 0.275, 0.75, 0.275, 0.75, 0.275, 0.75, 0.275, 0.75, 0.375, 0.8, 0.375, 0.85, 0.375, 0.85, 0.375, 0.8, 0.375, 0.8, 0.375, 0.85, 0.375, 0.85, 0.375, 0.8, 0.375, 0.8, 0.375, 0.85, 0.375, 0.85, 0.375, 0.8, 0.375, 0.8, 0.375, 0.85, 0.375, 0.85, 0.375, 0.8, 0.375, 0.8, 0.375, 0.85, 0.375, 0.85, 0.375, 0.8, 0.375, 0.8, 0.375, 0.85, 0.375, 0.85, 0.375, 0.8, 0.375, 0.8, 0.375, 0.85, 0.375, 0.85, 0.375, 0.8, 0.375, 0.8, 0.375, 0.85, 0.375, 0.85, 0.375, 0.8, 0.275, 0.75, 0.325, 0.75, 0.325, 0.75, 0.275, 0.75, 0.275, 0.75, 0.325, 0.75, 0.325, 0.75, 0.275, 0.75, 0.275, 0.75, 0.325, 0.75, 0.325, 0.75, 0.275, 0.75, 0.275, 0.75, 0.325, 0.75, 0.325, 0.75, 0.275, 0.75, 0.275, 0.75, 0.325, 0.75, 0.325, 0.75, 0.275, 0.75, 0.275, 0.75, 0.325, 0.75, 0.325, 0.75, 0.275, 0.75, 0.275, 0.75, 0.325, 0.75, 0.325, 0.75, 0.275, 0.75, 0.275, 0.75, 0.325, 0.75, 0.325, 0.75, 0.275, 0.75, 0.275, 0.75, 0.275, 0.75, 0.275, 0.75, 0.275, 0.75, 0.275, 0.75, 0.275, 0.75, 0.275, 0.75, 0.275, 0.75, 0.275, 0.75, 0.275, 0.75, 0.275, 0.75, 0.275, 0.75, 0.275, 0.75, 0.275, 0.75, 0.275, 0.75, 0.275, 0.75, 0.275, 0.75, 0.275, 0.75, 0.275, 0.75, 0.275, 0.75, 0.275, 0.75, 0.275, 0.75, 0.275, 0.75, 0.275, 0.75, 0.275, 0.75, 0.275, 0.75, 0.275, 0.75, 0.275, 0.75, 0.275, 0.75, 0.275, 0.75, 0.275, 0.75, 0.275, 0.75, 0.375, 0.75, 0.375, 0.75, 0.375, 0.75, 0.375, 0.75, 0.375, 0.75, 0.375, 0.75, 0.375, 0.75, 0.375, 0.75, 0.375, 0.75, 0.375, 0.75, 0.375, 0.75, 0.375, 0.75, 0.375, 0.75, 0.375, 0.75, 0.375, 0.75, 0.375, 0.75, 0.375, 0.75, 0.375, 0.75, 0.375, 0.75, 0.375, 0.75, 0.375, 0.75, 0.375, 0.75, 0.375, 0.75, 0.375, 0.75, 0.375, 0.75, 0.375, 0.75, 0.375, 0.75, 0.375, 0.75, 0.375, 0.75, 0.375, 0.75, 0.375, 0.75, 0.375, 0.75, 0.175, 0.75, 0.225, 0.75, 0.225, 0.75, 0.175, 0.75, 0.175, 0.75, 0.225, 0.75, 0.225, 0.75, 0.175, 0.75, 0.175, 0.75, 0.225, 0.75, 0.225, 0.75, 0.175, 0.75, 0.175, 0.75, 0.225, 0.75, 0.225, 0.75, 0.175, 0.75, 0.175, 0.75, 0.225, 0.75, 0.225, 0.75, 0.175, 0.75, 0.175, 0.75, 0.225, 0.75, 0.225, 0.75, 0.175, 0.75, 0.175, 0.75, 0.225, 0.75, 0.225, 0.75, 0.175, 0.75, 0.175, 0.75, 0.225, 0.75, 0.225, 0.75, 0.175, 0.75, 0.375, 0.0, 0.375, 0.0, 0.375, 0.0, 0.375, 0.0, 0.375, 0.0, 0.375, 0.0, 0.375, 0.0, 0.375, 0.0, 0.375, 0.0, 0.375, 0.0, 0.375, 0.0, 0.375, 0.0, 0.375, 0.0, 0.375, 0.0, 0.375, 0.0, 0.375, 0.0, 0.375, 0.0, 0.375, 0.0, 0.375, 0.0, 0.375, 0.0, 0.375, 0.0, 0.375, 0.0, 0.375, 0.0, 0.375, 0.0, 0.375, 0.0, 0.375, 0.0, 0.375, 0.0, 0.375, 0.0, 0.375, 0.0, 0.375, 0.0, 0.375, 0.0, 0.375, 0.0, 0.375, 0.9, 0.375, 0.95, 0.375, 0.95, 0.375, 0.9, 0.375, 0.9, 0.375, 0.95, 0.375, 0.95, 0.375, 0.9, 0.375, 0.9, 0.375, 0.95, 0.375, 0.95, 0.375, 0.9, 0.375, 0.9, 0.375, 0.95, 0.375, 0.95, 0.375, 0.9, 0.375, 0.9, 0.375, 0.95, 0.375, 0.95, 0.375, 0.9, 0.375, 0.9, 0.375, 0.95, 0.375, 0.95, 0.375, 0.9, 0.375, 0.9, 0.375, 0.95, 0.375, 0.95, 0.375, 0.9, 0.375, 0.9, 0.375, 0.95, 0.375, 0.95, 0.375, 0.9, 0.225, 0.75, 0.225, 0.75, 0.225, 0.75, 0.225, 0.75, 0.225, 0.75, 0.225, 0.75, 0.225, 0.75, 0.225, 0.75, 0.225, 0.75, 0.225, 0.75, 0.225, 0.75, 0.225, 0.75, 0.225, 0.75, 0.225, 0.75, 0.225, 0.75, 0.225, 0.75, 0.225, 0.75, 0.225, 0.75, 0.225, 0.75, 0.225, 0.75, 0.225, 0.75, 0.225, 0.75, 0.225, 0.75, 0.225, 0.75, 0.225, 0.75, 0.225, 0.75, 0.225, 0.75, 0.225, 0.75, 0.225, 0.75, 0.225, 0.75, 0.225, 0.75, 0.225, 0.75, 0.375, 0.95, 0.375, 1.0, 0.375, 1.0, 0.375, 0.95, 0.375, 0.95, 0.375, 1.0, 0.375, 1.0, 0.375, 0.95, 0.375, 0.95, 0.375, 1.0, 0.375, 1.0, 0.375, 0.95, 0.375, 0.95, 0.375, 1.0, 0.375, 1.0, 0.375, 0.95, 0.375, 0.95, 0.375, 1.0, 0.375, 1.0, 0.375, 0.95, 0.375, 0.95, 0.375, 1.0, 0.375, 1.0, 0.375, 0.95, 0.375, 0.95, 0.375, 1.0, 0.375, 1.0, 0.375, 0.95, 0.375, 0.95, 0.375, 1.0, 0.375, 1.0, 0.375, 0.95, 0.125, 0.75, 0.175, 0.75, 0.175, 0.75, 0.125, 0.75, 0.125, 0.75, 0.175, 0.75, 0.175, 0.75, 0.125, 0.75, 0.125, 0.75, 0.175, 0.75, 0.175, 0.75, 0.125, 0.75, 0.125, 0.75, 0.175, 0.75, 0.175, 0.75, 0.125, 0.75, 0.125, 0.75, 0.175, 0.75, 0.175, 0.75, 0.125, 0.75, 0.125, 0.75, 0.175, 0.75, 0.175, 0.75, 0.125, 0.75, 0.125, 0.75, 0.175, 0.75, 0.175, 0.75, 0.125, 0.75, 0.125, 0.75, 0.175, 0.75, 0.175, 0.75, 0.125, 0.75, 0.225, 0.75, 0.225, 0.75, 0.225, 0.75, 0.225, 0.75, 0.225, 0.75, 0.225, 0.75, 0.225, 0.75, 0.225, 0.75, 0.225, 0.75, 0.225, 0.75, 0.225, 0.75, 0.225, 0.75, 0.225, 0.75, 0.225, 0.75, 0.225, 0.75, 0.225, 0.75, 0.225, 0.75, 0.225, 0.75, 0.225, 0.75, 0.225, 0.75, 0.225, 0.75, 0.225, 0.75, 0.225, 0.75, 0.225, 0.75, 0.225, 0.75, 0.225, 0.75, 0.225, 0.75, 0.225, 0.75, 0.225, 0.75, 0.225, 0.75, 0.225, 0.75, 0.225, 0.75, 0.375, 0.0, 0.375, 0.0, 0.375, 0.0, 0.375, 0.0, 0.375, 0.0, 0.375, 0.0, 0.375, 0.0, 0.375, 0.0, 0.375, 0.0, 0.375, 0.0, 0.375, 0.0, 0.375, 0.0, 0.375, 0.0, 0.375, 0.0, 0.375, 0.0, 0.375, 0.0, 0.375, 0.0, 0.375, 0.0, 0.375, 0.0, 0.375, 0.0, 0.375, 0.0, 0.375, 0.0, 0.375, 0.0, 0.375, 0.0, 0.375, 0.0, 0.375, 0.0, 0.375, 0.0, 0.375, 0.0, 0.375, 0.0, 0.375, 0.0, 0.375, 0.0, 0.375, 0.0, 0.525, 0.8, 0.575, 0.8, 0.575, 0.8, 0.525, 0.8, 0.675, 0.75, 0.725, 0.75, 0.725, 0.75, 0.675, 0.75, 0.575, 0.95, 0.525, 0.95, 0.525, 0.95, 0.575, 0.95, 0.575, 0.8, 0.625, 0.8, 0.625, 0.8, 0.575, 0.8, 0.525, 0.95, 0.525, 0.95, 0.525, 0.95, 0.525, 0.95, 0.625, 0.95, 0.575, 0.95, 0.575, 0.95, 0.625, 0.95, 0.525, 0.8, 0.575, 0.8, 0.575, 0.8, 0.525, 0.8, 0.625, 0.95, 0.575, 0.95, 0.575, 0.95, 0.625, 0.95, 0.675, 0.75, 0.725, 0.75, 0.725, 0.75, 0.675, 0.75, 0.525, 0.95, 0.525, 0.9, 0.525, 0.9, 0.525, 0.95, 0.575, 0.8, 0.625, 0.8, 0.625, 0.85, 0.575, 0.85, 0.575, 0.85, 0.625, 0.85, 0.625, 0.9, 0.575, 0.9, 0.575, 0.9, 0.625, 0.9, 0.625, 0.95, 0.575, 0.95, 0.525, 0.9, 0.575, 0.9, 0.575, 0.95, 0.525, 0.95, 0.525, 0.85, 0.575, 0.85, 0.575, 0.9, 0.525, 0.9, 0.525, 0.8, 0.575, 0.8, 0.575, 0.85, 0.525, 0.85, 0.525, 0.8, 0.525, 0.8, 0.525, 0.8, 0.525, 0.8, 0.725, 0.75, 0.775, 0.75, 0.775, 0.75, 0.725, 0.75, 0.525, 0.9, 0.525, 0.95, 0.525, 0.95, 0.525, 0.9, 0.775, 0.75, 0.825, 0.75, 0.825, 0.75, 0.775, 0.75, 0.525, 0.9, 0.525, 0.85, 0.525, 0.85, 0.525, 0.9, 0.525, 0.95, 0.525, 0.9, 0.525, 0.9, 0.525, 0.95, 0.525, 0.85, 0.525, 0.8, 0.525, 0.8, 0.525, 0.85, 0.525, 0.85, 0.525, 0.8, 0.525, 0.8, 0.525, 0.85, 0.525, 0.8, 0.525, 0.85, 0.525, 0.85, 0.525, 0.8, 0.525, 0.9, 0.525, 0.85, 0.525, 0.85, 0.525, 0.9, 0.525, 0.85, 0.525, 0.9, 0.525, 0.9, 0.525, 0.85, 0.525, 0.95, 0.525, 0.9, 0.525, 0.9, 0.525, 0.95])
me_cube.use_remesh_fix_poles = True
me_cube.use_remesh_preserve_attributes = False
me_cube.update()
arm_armature_001 = bpy.data.armatures.new('Armature.001')  # bones are not reproduced

# ---- objects
ob_cube = bpy.data.objects.new('Cube', me_cube)
ob_armature = bpy.data.objects.new('Armature', arm_armature_001)

# ---- transforms, parenting, visibility, modifiers, constraints
ob_cube.parent = ob_armature
ob_cube.matrix_parent_inverse = Matrix(((0.9875, -0.1576, 0.005438, 0.6054), (-0.1576, -0.9871, 0.0282, 0.2795), (0.000924, -0.02871, -0.9996, 5.214), (0.0, 0.0, 0.0, 1.0)))
ob_cube.location = (0.0, 0.0, 4.521)
_vg = ob_cube.vertex_groups.new(name='Bone.005')
for _i, _w in zip([3, 7, 35, 36, 37, 41, 42, 43, 48, 49, 50, 51, 107, 108, 109, 110, 111, 112, 113, 114, 115, 116, 117, 118, 219, 223, 224, 319, 320, 323, 324, 325, 327, 328, 329, 331, 332, 333], [0.0706, 0.09621, 0.02204, 0.073, 0.03324, 0.05177, 0.05802, 0.01545, 0.1813, 0.7157, 0.7124, 0.2271, 0.1192, 0.81, 0.7926, 0.1569, 0.2264, 0.7741, 0.7437, 0.1903, 0.06699, 0.08318, 0.09042, 0.06451, 0.03736, 0.06334, 0.01432, 0.1376, 0.0528, 0.649, 0.1741, 0.04659, 0.641, 0.1921, 0.05802, 0.1797, 0.07788, 0.008063]): _vg.add([_i], _w, 'REPLACE')
_vg = ob_cube.vertex_groups.new(name='Bone')
for _i, _w in zip([0, 1, 2, 3, 27, 33, 34, 35, 36, 37, 48, 49, 50, 52, 53, 54, 55, 59, 69, 70, 71, 107, 108, 109, 111, 112, 115, 116, 125, 126, 127, 128, 129, 215, 216, 217, 218, 219, 220, 221, 222, 239, 240, 241, 242, 291, 292, 293, 294, 295, 296, 297, 298, 299, 300, 301, 302, 319, 320, 321, 322, 323, 324, 325, 326, 327, 328, 329, 330, 331, 332, 333], [0.1092, 0.08336, 0.006029, 0.9047, 0.04769, 0.04611, 0.2045, 0.245, 0.7026, 0.9162, 0.7931, 0.2184, 0.06393, 0.1011, 0.07954, 0.0451, 0.00276, 0.04953, 0.000324, 0.02086, 0.03817, 0.8558, 0.1456, 0.0116, 0.5704, 0.09097, 0.1639, 0.009187, 0.009344, 0.002121, 0.06371, 0.1633, 0.2034, 0.1076, 0.1167, 0.1122, 0.09836, 0.9227, 0.8955, 0.7309, 0.1445, 0.0482, 0.04107, 0.026, 0.009628, 0.2705, 0.2821, 0.2534, 0.1633, 0.7449, 0.7247, 0.5943, 0.1513, 0.9428, 0.9214, 0.7846, 0.09846, 0.827, 0.8578, 0.7322, 0.1136, 0.2613, 0.6051, 0.5585, 0.1133, 0.08554, 0.1847, 0.1739, 0.06644, 0.01032, 0.04996, 0.04538]): _vg.add([_i], _w, 'REPLACE')
_vg = ob_cube.vertex_groups.new(name='Bone.001')
for _i, _w in zip([0, 2, 27, 32, 33, 34, 44, 45, 46, 47, 52, 53, 54, 55, 70, 71, 120, 121, 123, 124, 125, 126, 127, 128, 129, 130, 131, 132, 133, 134, 135, 136, 137, 138, 139, 140, 141, 158, 159, 174, 175, 183, 198, 199, 214, 215, 216, 217, 220, 221, 222, 239, 240, 292, 293, 294, 296, 297, 298, 301, 302, 320, 321, 322, 324, 325, 326, 329, 330, 334, 390], [0.1009, 0.3937, 0.03311, 0.4315, 0.3674, 0.2, 0.004381, 0.09967, 0.354, 0.4081, 0.09018, 0.07014, 0.03996, 0.00195, 0.01258, 0.02682, 0.09198, 0.386, 0.07875, 0.2982, 0.3673, 0.008391, 0.06831, 0.1367, 0.1773, 0.5, 0.5, 0.5, 0.5, 0.5, 0.5, 0.5, 0.5, 0.5, 0.5, 0.5, 0.5, 0.08668, 0.07273, 0.077, 0.05674, 0.05963, 0.06217, 0.04056, 0.07654, 0.09804, 0.06252, 0.01344, 0.01582, 0.1187, 0.4059, 0.0264, 0.003533, 0.04565, 0.1122, 0.2301, 0.03807, 0.1264, 0.3657, 0.09426, 0.4382, 0.0006554, 0.1013, 0.4168, 0.00386, 0.09713, 0.3463, 0.04614, 0.1061, 0.007955, 0.01195]): _vg.add([_i], _w, 'REPLACE')
_vg = ob_cube.vertex_groups.new(name='Bone.002')
for _i, _w in zip([2, 32, 33, 34, 46, 47, 121, 124, 125, 128, 129, 155, 156, 157, 158, 159, 160, 161, 162, 171, 172, 173, 174, 175, 176, 177, 178, 183, 184, 185, 186, 195, 196, 197, 198, 199, 200, 201, 202, 211, 212, 213, 214], [0.08914, 0.05875, 0.08099, 0.0139, 0.07297, 0.07267, 0.06151, 0.08894, 0.08212, 0.01835, 0.0229, 0.08627, 0.4074, 0.4626, 0.4057, 0.42, 0.4712, 0.4209, 0.07497, 0.08385, 0.4117, 0.4658, 0.4095, 0.4401, 0.484, 0.4441, 0.0524, 0.4288, 0.4758, 0.4272, 0.07118, 0.0869, 0.411, 0.4668, 0.4139, 0.4466, 0.4849, 0.4419, 0.05878, 0.08915, 0.4067, 0.4627, 0.4057]): _vg.add([_i], _w, 'REPLACE')
_vg = ob_cube.vertex_groups.new(name='Bone.003')
for _i, _w in zip([153, 154, 155, 156, 161, 162, 163, 164, 169, 170, 171, 172, 177, 178, 179, 180, 185, 186, 187, 188, 193, 194, 195, 196, 201, 202, 203, 204, 209, 210, 211, 212], [0.08188, 0.396, 0.3953, 0.08516, 0.07364, 0.4105, 0.411, 0.07228, 0.08059, 0.399, 0.399, 0.08176, 0.05364, 0.4406, 0.4418, 0.04704, 0.06838, 0.4158, 0.4152, 0.0703, 0.08579, 0.394, 0.3946, 0.08226, 0.05558, 0.4323, 0.4312, 0.0605, 0.08688, 0.3911, 0.3912, 0.08556]): _vg.add([_i], _w, 'REPLACE')
_vg = ob_cube.vertex_groups.new(name='Bone.004')
for _i, _w in zip([142, 143, 144, 145, 146, 147, 148, 149, 150, 151, 152, 153, 154, 163, 164, 165, 166, 167, 168, 169, 170, 179, 180, 181, 182, 187, 188, 189, 190, 191, 192, 193, 194, 203, 204, 205, 206, 207, 208, 209, 210], [0.4993, 0.499, 0.4997, 0.4991, 0.4999, 0.4993, 0.4987, 0.4995, 0.4988, 0.4967, 0.4831, 0.4147, 0.08652, 0.07509, 0.4251, 0.4861, 0.4973, 0.4969, 0.4839, 0.4163, 0.08449, 0.05146, 0.4505, 0.494, 0.4992, 0.07211, 0.4274, 0.4871, 0.4976, 0.496, 0.4812, 0.4105, 0.08802, 0.05997, 0.438, 0.4902, 0.4982, 0.4958, 0.4805, 0.4092, 0.08991]): _vg.add([_i], _w, 'REPLACE')
_vg = ob_cube.vertex_groups.new(name='Bone.006')
for _i, _w in zip([4, 5, 6, 7, 21, 25, 26, 38, 39, 40, 41, 42, 43, 44, 45, 49, 50, 51, 52, 53, 54, 55, 56, 68, 69, 70, 72, 108, 109, 110, 113, 114, 117, 118, 122, 123, 126, 127, 128, 129, 223, 224, 225, 226, 227, 228, 229, 230, 259, 260, 261, 262, 265, 266, 279, 280, 281, 282, 283, 284, 285, 286, 287, 288, 289, 290, 320, 321, 323, 324, 325, 326, 327, 328, 329, 330, 331, 332, 333, 334, 366], [0.1547, 0.1055, 0.07863, 0.872, 0.01402, 0.01119, 0.07009, 0.2799, 0.07037, 0.04054, 0.9109, 0.7678, 0.2869, 0.06405, 0.03105, 0.05671, 0.2125, 0.7351, 0.02016, 0.06286, 0.1052, 0.1371, 0.06462, 0.06139, 0.0465, 0.01776, 0.004581, 0.006651, 0.1579, 0.8127, 0.1162, 0.6471, 0.03262, 0.1977, 0.02918, 0.02281, 0.2664, 0.2084, 0.08353, 0.02084, 0.8928, 0.8674, 0.7175, 0.2382, 0.1291, 0.1578, 0.1817, 0.1632, 0.03453, 0.05568, 0.06862, 0.07286, 0.0035, 0.01147, 0.9502, 0.934, 0.81, 0.1762, 0.8211, 0.8167, 0.7109, 0.2087, 0.3262, 0.3708, 0.4307, 0.2593, 0.008492, 0.004309, 0.06991, 0.1405, 0.1312, 0.04312, 0.2494, 0.5298, 0.492, 0.1597, 0.7628, 0.7904, 0.6744, 0.2077, 0.003316]): _vg.add([_i], _w, 'REPLACE')
_vg = ob_cube.vertex_groups.new(name='Bone.007')
for _i, _w in zip([4, 6, 25, 26, 38, 39, 40, 44, 45, 46, 52, 53, 54, 55, 68, 69, 70, 71, 72, 119, 120, 121, 122, 123, 124, 126, 127, 128, 129, 224, 225, 226, 228, 229, 230, 260, 261, 262, 266, 280, 281, 282, 284, 285, 286, 287, 288, 289, 290, 325, 326, 328, 329, 330, 332, 333, 334, 356, 357, 358, 364, 365, 366, 367, 368, 381, 382, 389, 390, 397, 398, 405, 406], [0.176, 0.6223, 0.009659, 0.07227, 0.3519, 0.7086, 0.7541, 0.6121, 0.4881, 0.08119, 0.03629, 0.07497, 0.1191, 0.157, 0.06663, 0.05362, 0.02744, 0.00232, 0.006565, 0.1171, 0.5545, 0.06894, 0.7203, 0.4906, 0.1015, 0.3122, 0.2265, 0.1101, 0.0466, 0.06578, 0.2113, 0.6394, 0.05332, 0.1056, 0.1692, 0.002533, 0.04257, 0.06622, 0.003885, 0.02387, 0.16, 0.7648, 0.05579, 0.1883, 0.6773, 0.008655, 0.07522, 0.1809, 0.3972, 0.05103, 0.09091, 0.04776, 0.1521, 0.4617, 0.05758, 0.1884, 0.6164, 0.002058, 0.07443, 0.2123, 0.007902, 0.08289, 0.2325, 0.1859, 0.04947, 0.04372, 0.1829, 0.06686, 0.1865, 0.01105, 0.1262, 0.01018, 0.125]): _vg.add([_i], _w, 'REPLACE')
_vg = ob_cube.vertex_groups.new(name='Bone.008')
for _i, _w in zip([4, 6, 38, 39, 40, 44, 45, 46, 54, 55, 119, 120, 121, 122, 123, 124, 126, 127, 128, 225, 226, 282, 286, 290, 330, 334, 344, 345, 346, 347, 353, 354, 355, 356, 357, 358, 361, 362, 363, 364, 365, 366, 367, 368, 369, 370, 371, 378, 379, 380, 381, 382, 385, 386, 387, 388, 389, 390, 394, 395, 396, 397, 398, 402, 403, 404, 405, 406], [0.01085, 0.2593, 0.06365, 0.1657, 0.185, 0.2375, 0.2069, 0.01287, 0.01408, 0.01858, 0.8536, 0.2057, 0.001859, 0.1638, 0.2097, 0.03372, 0.07232, 0.07362, 0.02409, 0.0004451, 0.08205, 0.03545, 0.03935, 0.01577, 0.06451, 0.07443, 0.9454, 0.8495, 0.1466, 0.008298, 0.01175, 0.08822, 0.2499, 0.7036, 0.8113, 0.6988, 0.0176, 0.09536, 0.2629, 0.6911, 0.8027, 0.6912, 0.7801, 0.888, 0.7765, 0.2067, 0.05857, 0.05714, 0.2119, 0.7753, 0.8914, 0.773, 0.007844, 0.08612, 0.2517, 0.7007, 0.8101, 0.687, 0.02513, 0.169, 0.81, 0.9123, 0.8056, 0.03432, 0.1859, 0.7988, 0.9104, 0.798]): _vg.add([_i], _w, 'REPLACE')
_vg = ob_cube.vertex_groups.new(name='Bone.009')
for _i, _w in zip([344, 345, 346, 347, 348, 349, 351, 352, 353, 354, 355, 356, 357, 358, 359, 360, 361, 362, 363, 364, 365, 366, 368, 369, 370, 371, 372, 373, 376, 377, 378, 379, 380, 381, 383, 384, 385, 386, 387, 388, 389, 390, 392, 393, 394, 395, 396, 397, 400, 401, 402, 403, 404, 405], [0.002238, 0.1385, 0.823, 0.8207, 0.1462, 0.008613, 0.009476, 0.08147, 0.2287, 0.6465, 0.6459, 0.2303, 0.08185, 0.007279, 0.01675, 0.08905, 0.2412, 0.6259, 0.6256, 0.239, 0.08625, 0.01034, 0.05111, 0.19, 0.729, 0.7281, 0.1983, 0.05779, 0.05677, 0.205, 0.7257, 0.7269, 0.1955, 0.05011, 0.00544, 0.07875, 0.2303, 0.6472, 0.6467, 0.2355, 0.08215, 0.00562, 0.01612, 0.155, 0.7916, 0.7887, 0.1684, 0.03067, 0.02831, 0.1764, 0.7689, 0.7686, 0.1808, 0.03464]): _vg.add([_i], _w, 'REPLACE')
_vg = ob_cube.vertex_groups.new(name='Bone.010')
for _i, _w in zip([335, 336, 337, 338, 339, 340, 341, 342, 343, 346, 347, 348, 349, 350, 351, 352, 353, 354, 355, 356, 359, 360, 361, 362, 363, 364, 370, 371, 372, 373, 374, 375, 376, 377, 378, 379, 383, 384, 385, 386, 387, 388, 391, 392, 393, 394, 395, 399, 400, 401, 402, 403], [0.9917, 0.9818, 0.9925, 0.9856, 0.9848, 0.9968, 0.9958, 0.9968, 0.9961, 0.008099, 0.1498, 0.8472, 0.9691, 0.9928, 0.9662, 0.9073, 0.739, 0.2613, 0.09253, 0.01509, 0.9621, 0.8985, 0.7236, 0.2745, 0.09926, 0.01988, 0.05932, 0.2117, 0.7837, 0.9365, 0.9798, 0.9823, 0.9388, 0.7791, 0.2161, 0.05731, 0.9687, 0.9111, 0.7396, 0.263, 0.09057, 0.01186, 0.9912, 0.9645, 0.8358, 0.17, 0.02871, 0.9905, 0.9586, 0.814, 0.1883, 0.03613]): _vg.add([_i], _w, 'REPLACE')
_vg = ob_cube.vertex_groups.new(name='Bone.011')
for _i, _w in zip([0, 1, 4, 5, 12, 13, 20, 21, 24, 25, 26, 27, 28, 29, 33, 34, 35, 36, 37, 38, 41, 42, 43, 52, 53, 54, 55, 56, 57, 58, 59, 68, 69, 70, 71, 72, 73, 74, 75, 76, 77, 78, 79, 87, 88, 89, 90, 91, 94, 111, 112, 113, 114, 115, 116, 117, 118, 126, 127, 128, 129, 215, 216, 217, 218, 227, 228, 229, 230, 239, 240, 241, 242, 243, 244, 245, 246, 247, 248, 259, 260, 261, 262, 263, 264, 265, 266, 269, 270, 283, 284, 285, 286, 287, 288, 289, 290, 291, 292, 293, 294, 295, 296, 297, 298, 299], [0.3051, 0.663, 0.2859, 0.6347, 0.1841, 0.04954, 0.05256, 0.1857, 0.01492, 0.07481, 0.153, 0.1612, 0.07821, 0.02047, 0.0009713, 0.157, 0.6212, 0.1864, 0.01213, 0.1343, 0.001553, 0.1446, 0.582, 0.292, 0.2914, 0.2874, 0.2804, 0.7173, 0.8694, 0.8877, 0.7438, 0.1463, 0.1436, 0.1452, 0.1511, 0.07248, 0.0708, 0.07159, 0.07473, 0.01438, 0.01398, 0.01629, 0.01971, 0.1557, 0.07881, 0.08893, 0.1627, 0.01838, 0.02583, 0.1781, 0.1113, 0.1174, 0.1419, 0.7053, 0.8618, 0.84, 0.6699, 0.1237, 0.1265, 0.1316, 0.1375, 0.35, 0.449, 0.5515, 0.6252, 0.592, 0.5119, 0.4019, 0.3198, 0.1742, 0.1839, 0.1855, 0.1832, 0.07921, 0.07389, 0.06433, 0.0555, 0.01717, 0.00755, 0.1815, 0.1785, 0.1723, 0.1632, 0.05715, 0.06386, 0.07116, 0.07546, 0.005617, 0.01309, 0.1202, 0.09296, 0.05785, 0.02469, 0.5335, 0.4319, 0.2443, 0.166, 0.5815, 0.4996, 0.3749, 0.2062, 0.17, 0.1424, 0.1028, 0.04841, 0.0001743]): _vg.add([_i], _w, 'REPLACE')
_vg = ob_cube.vertex_groups.new(name='Bone.012')
for _i, _w in zip([0, 1, 4, 5, 12, 13, 14, 19, 20, 21, 24, 25, 26, 27, 28, 29, 30, 34, 35, 38, 43, 52, 53, 54, 55, 56, 57, 58, 59, 68, 69, 70, 71, 72, 73, 74, 75, 76, 77, 78, 79, 82, 83, 87, 88, 89, 90, 91, 92, 93, 94, 95, 98, 115, 118, 126, 127, 128, 129, 215, 216, 217, 218, 227, 228, 229, 230, 239, 240, 241, 242, 243, 244, 245, 246, 247, 248, 249, 250, 259, 260, 261, 262, 263, 264, 265, 266, 267, 268, 269, 270, 287, 288, 289, 290, 291, 292, 293, 294], [0.1576, 0.1622, 0.1557, 0.1646, 0.5599, 0.1579, 0.03579, 0.04199, 0.1612, 0.5402, 0.07323, 0.1657, 0.327, 0.3314, 0.168, 0.0775, 0.006428, 0.06796, 0.05613, 0.06535, 0.058, 0.1544, 0.1526, 0.152, 0.1528, 0.1477, 0.08668, 0.07749, 0.1418, 0.3291, 0.3374, 0.3388, 0.3327, 0.163, 0.1615, 0.1622, 0.1647, 0.07257, 0.07224, 0.0744, 0.07727, 0.005653, 0.02092, 0.648, 0.8323, 0.8087, 0.6231, 0.136, 0.07221, 0.08114, 0.1425, 0.00945, 0.01647, 0.03183, 0.03836, 0.06434, 0.066, 0.0676, 0.06771, 0.1618, 0.1647, 0.1632, 0.1606, 0.162, 0.1628, 0.163, 0.1602, 0.3494, 0.4044, 0.4756, 0.5324, 0.1708, 0.169, 0.1633, 0.158, 0.0747, 0.0668, 0.05652, 0.04605, 0.514, 0.4618, 0.3958, 0.344, 0.1604, 0.164, 0.168, 0.1688, 0.05063, 0.05787, 0.06637, 0.07229, 0.06062, 0.06471, 0.06701, 0.06655, 0.05979, 0.0655, 0.06978, 0.06539]): _vg.add([_i], _w, 'REPLACE')
_vg = ob_cube.vertex_groups.new(name='Bone.013')
for _i, _w in zip([0, 1, 4, 5, 12, 13, 14, 15, 16, 17, 18, 19, 20, 21, 23, 24, 25, 26, 27, 28, 29, 30, 34, 38, 52, 53, 54, 55, 56, 59, 68, 69, 70, 71, 72, 73, 74, 75, 76, 77, 78, 79, 80, 81, 82, 83, 87, 88, 89, 90, 91, 92, 93, 94, 95, 96, 97, 98, 99, 100, 101, 102, 103, 106, 126, 127, 128, 129, 215, 216, 217, 218, 227, 228, 229, 230, 239, 240, 241, 242, 243, 244, 245, 246, 247, 248, 249, 250, 251, 252, 253, 254, 258, 259, 260, 261, 262, 263, 264, 265, 266, 267, 268, 269, 270, 271, 272, 273, 274, 275, 287, 288, 289, 290, 291, 292, 293, 294, 447, 448, 495], [0.1095, 0.05671, 0.1083, 0.06107, 0.2007, 0.7151, 0.7126, 0.1927, 0.04047, 0.04315, 0.197, 0.695, 0.6983, 0.207, 0.09959, 0.4428, 0.479, 0.2406, 0.2445, 0.4931, 0.476, 0.1826, 0.04208, 0.03874, 0.1087, 0.1068, 0.1063, 0.1076, 0.03629, 0.0268, 0.237, 0.2346, 0.2357, 0.24, 0.4789, 0.4877, 0.4926, 0.4911, 0.4437, 0.4575, 0.473, 0.4781, 0.1037, 0.1122, 0.176, 0.2231, 0.1657, 0.08153, 0.09258, 0.1756, 0.7821, 0.9039, 0.889, 0.7635, 0.7811, 0.9037, 0.8887, 0.7621, 0.1627, 0.08105, 0.0918, 0.1715, 0.0187, 0.02218, 0.03942, 0.04208, 0.0443, 0.04402, 0.1056, 0.09415, 0.07828, 0.06493, 0.06872, 0.0806, 0.09469, 0.1052, 0.2455, 0.2361, 0.22, 0.206, 0.5137, 0.5675, 0.6343, 0.687, 0.4937, 0.5505, 0.6236, 0.6817, 0.1611, 0.1638, 0.1773, 0.1876, 0.02657, 0.2108, 0.2219, 0.2348, 0.242, 0.6701, 0.6192, 0.5542, 0.5004, 0.6634, 0.6058, 0.5319, 0.4697, 0.1889, 0.172, 0.151, 0.1296, 0.02835, 0.002758, 0.01507, 0.02717, 0.0351, 5.601e-05, 0.01415, 0.02895, 0.03291, 0.02813, 0.02531, 0.02269]): _vg.add([_i], _w, 'REPLACE')
_vg = ob_cube.vertex_groups.new(name='Bone.014')
for _i, _w in zip([9, 11, 13, 14, 15, 16, 17, 18, 19, 20, 91, 94, 95, 96, 97, 98, 99, 100, 101, 102, 103, 104, 105, 106, 246, 248, 249, 250, 252, 253, 254, 258, 263, 267, 268, 269, 271, 272, 273, 275, 276], [0.02002, 0.01465, 0.01461, 0.1321, 0.5101, 0.1269, 0.1218, 0.4868, 0.1333, 0.01878, 0.0005866, 0.006123, 0.126, 0.07034, 0.07875, 0.1308, 0.6308, 0.8296, 0.8046, 0.6026, 0.1289, 0.08211, 0.08148, 0.1246, 0.007135, 0.02542, 0.06437, 0.1056, 0.05627, 0.1488, 0.4082, 0.08651, 0.01015, 0.1058, 0.06416, 0.02416, 0.3877, 0.1419, 0.05348, 0.08319, 0.0001141]): _vg.add([_i], _w, 'REPLACE')
_vg = ob_cube.vertex_groups.new(name='Bone.015')
for _i, _w in zip([9, 11, 15, 16, 17, 18, 64, 65, 66, 67, 99, 100, 101, 102, 103, 104, 105, 106, 232, 233, 234, 235, 236, 237, 254, 258, 271, 275, 276, 303, 304, 305, 306, 308, 309, 310, 312, 313, 314, 315, 316, 317, 318, 568, 572], [0.1483, 0.4574, 0.06356, 0.2073, 0.2721, 0.08231, 0.4859, 0.1013, 0.06826, 0.1652, 0.09253, 0.06264, 0.07354, 0.1113, 0.5253, 0.7828, 0.7892, 0.5806, 0.02746, 0.09021, 0.1554, 0.2746, 0.1315, 0.0518, 0.01635, 0.08226, 0.04105, 0.1169, 0.01204, 0.5288, 0.2842, 0.09034, 0.007436, 0.4263, 0.1395, 0.03913, 0.4115, 0.1371, 0.04201, 0.4152, 0.2374, 0.07897, 0.004951, 0.01421, 0.0371]): _vg.add([_i], _w, 'REPLACE')
_vg = ob_cube.vertex_groups.new(name='Bone.016')
for _i, _w in zip([0, 2, 27, 32, 33, 34, 44, 45, 46, 47, 52, 53, 54, 55, 70, 71, 120, 121, 123, 124, 125, 126, 127, 128, 129, 130, 131, 132, 133, 134, 135, 136, 137, 138, 139, 140, 141, 158, 159, 174, 175, 183, 198, 199, 214, 215, 216, 217, 220, 221, 222, 239, 240, 292, 293, 294, 296, 297, 298, 301, 302, 320, 321, 322, 324, 325, 326, 329, 330, 334, 390], [0.1009, 0.3937, 0.03311, 0.4315, 0.3674, 0.2, 0.004381, 0.09967, 0.354, 0.4081, 0.09018, 0.07014, 0.03996, 0.00195, 0.01258, 0.02682, 0.09198, 0.386, 0.07875, 0.2982, 0.3673, 0.008391, 0.06831, 0.1367, 0.1773, 0.5, 0.5, 0.5, 0.5, 0.5, 0.5, 0.5, 0.5, 0.5, 0.5, 0.5, 0.5, 0.08668, 0.07273, 0.077, 0.05674, 0.05963, 0.06217, 0.04056, 0.07654, 0.09804, 0.06252, 0.01344, 0.01582, 0.1187, 0.4059, 0.0264, 0.003533, 0.04565, 0.1122, 0.2301, 0.03807, 0.1264, 0.3657, 0.09426, 0.4382, 0.0006554, 0.1013, 0.4168, 0.00386, 0.09713, 0.3463, 0.04614, 0.1061, 0.007955, 0.01195]): _vg.add([_i], _w, 'REPLACE')
_vg = ob_cube.vertex_groups.new(name='Bone.017')
for _i, _w in zip([2, 32, 33, 34, 46, 47, 121, 124, 125, 128, 129, 155, 156, 157, 158, 159, 160, 161, 162, 171, 172, 173, 174, 175, 176, 177, 178, 183, 184, 185, 186, 195, 196, 197, 198, 199, 200, 201, 202, 211, 212, 213, 214], [0.08914, 0.05875, 0.08099, 0.0139, 0.07297, 0.07267, 0.06151, 0.08894, 0.08212, 0.01835, 0.0229, 0.08627, 0.4074, 0.4626, 0.4057, 0.42, 0.4712, 0.4209, 0.07497, 0.08385, 0.4117, 0.4658, 0.4095, 0.4401, 0.484, 0.4441, 0.0524, 0.4288, 0.4758, 0.4272, 0.07118, 0.0869, 0.411, 0.4668, 0.4139, 0.4466, 0.4849, 0.4419, 0.05878, 0.08915, 0.4067, 0.4627, 0.4057]): _vg.add([_i], _w, 'REPLACE')
_vg = ob_cube.vertex_groups.new(name='Bone.018')
for _i, _w in zip([153, 154, 155, 156, 161, 162, 163, 164, 169, 170, 171, 172, 177, 178, 179, 180, 185, 186, 187, 188, 193, 194, 195, 196, 201, 202, 203, 204, 209, 210, 211, 212], [0.08188, 0.396, 0.3953, 0.08516, 0.07364, 0.4105, 0.411, 0.07228, 0.08059, 0.399, 0.399, 0.08176, 0.05364, 0.4406, 0.4418, 0.04704, 0.06838, 0.4158, 0.4152, 0.0703, 0.08579, 0.394, 0.3946, 0.08226, 0.05558, 0.4323, 0.4312, 0.0605, 0.08688, 0.3911, 0.3912, 0.08556]): _vg.add([_i], _w, 'REPLACE')
_vg = ob_cube.vertex_groups.new(name='Bone.019')
for _i, _w in zip([142, 143, 144, 145, 146, 147, 148, 149, 150, 151, 152, 153, 154, 163, 164, 165, 166, 167, 168, 169, 170, 179, 180, 181, 182, 187, 188, 189, 190, 191, 192, 193, 194, 203, 204, 205, 206, 207, 208, 209, 210], [0.4993, 0.499, 0.4997, 0.4991, 0.4999, 0.4993, 0.4987, 0.4995, 0.4988, 0.4967, 0.4831, 0.4147, 0.08652, 0.07509, 0.4251, 0.4861, 0.4973, 0.4969, 0.4839, 0.4163, 0.08449, 0.05146, 0.4505, 0.494, 0.4992, 0.07211, 0.4274, 0.4871, 0.4976, 0.496, 0.4812, 0.4105, 0.08802, 0.05997, 0.438, 0.4902, 0.4982, 0.4958, 0.4805, 0.4092, 0.08991]): _vg.add([_i], _w, 'REPLACE')
_vg = ob_cube.vertex_groups.new(name='Bone.020')
for _i, _w in zip([8, 9, 13, 14, 15, 16, 27, 28, 29, 30, 31, 60, 61, 62, 63, 67, 70, 71, 72, 73, 74, 75, 76, 77, 78, 79, 80, 81, 82, 83, 85, 86, 95, 99, 103, 104, 231, 232, 233, 234, 239, 240, 241, 243, 244, 245, 246, 247, 248, 249, 250, 251, 252, 253, 254, 255, 256, 257, 258, 305, 306, 308, 309, 310, 312, 313, 314, 315, 316, 317, 318, 447, 464], [0.4744, 0.4866, 0.0009094, 0.07024, 0.1919, 0.5241, 0.04535, 0.1131, 0.2655, 0.6096, 0.2829, 0.4304, 0.4885, 0.1363, 0.02344, 0.1438, 0.0171, 0.03431, 0.01264, 0.04756, 0.07198, 0.0959, 0.04132, 0.08534, 0.1502, 0.2154, 0.01837, 0.1039, 0.3144, 0.4825, 0.08327, 0.435, 0.01146, 0.07991, 0.1823, 0.01301, 0.7913, 0.8565, 0.7898, 0.6336, 0.04378, 0.02624, 0.001842, 0.1158, 0.09834, 0.06965, 0.03539, 0.2861, 0.2597, 0.1968, 0.1192, 0.6994, 0.7061, 0.6118, 0.3297, 0.8705, 0.9467, 0.9127, 0.7376, 0.03146, 0.04653, 0.01119, 0.1541, 0.1816, 0.1312, 0.5187, 0.581, 0.2755, 0.5464, 0.7613, 0.7461, 0.01785, 0.03126]): _vg.add([_i], _w, 'REPLACE')
_vg = ob_cube.vertex_groups.new(name='Bone.021')
for _i, _w in zip([8, 30, 31, 60, 61, 83, 231, 232, 251, 255, 314, 317, 318, 407, 408, 409, 410, 412, 413, 414, 415, 416, 417, 418, 419, 421, 422, 423, 424, 507, 508, 509, 510, 511, 512, 513, 514, 515, 516, 523, 524, 525, 526, 527, 528, 529, 530, 531, 532, 536, 537, 538, 539, 540, 548, 549, 550, 551, 552, 553, 554, 555, 563, 564, 565, 566, 567], [0.4709, 0.07977, 0.6927, 0.4352, 0.07332, 0.01351, 0.1479, 0.03957, 0.03686, 0.1054, 0.04033, 0.0165, 0.1169, 1.0, 1.0, 1.0, 1.0, 1.0, 1.0, 1.0, 1.0, 0.983, 0.9392, 0.9284, 0.9256, 0.9423, 0.9345, 0.9188, 0.971, 0.02195, 0.09945, 0.2722, 0.7214, 0.887, 0.8859, 0.7245, 0.2686, 0.09964, 0.02354, 0.006945, 0.08403, 0.2488, 0.7467, 0.9057, 0.9023, 0.7381, 0.2573, 0.08692, 0.008158, 0.8943, 0.7283, 0.2664, 0.09391, 0.01504, 0.05007, 0.1916, 0.8064, 0.9452, 0.964, 0.8429, 0.156, 0.01674, 0.0283, 0.1056, 0.2797, 0.7128, 0.8785]): _vg.add([_i], _w, 'REPLACE')
_vg = ob_cube.vertex_groups.new(name='Bone.022')
for _i, _w in zip([417, 418, 419, 421, 422, 423, 424, 504, 505, 506, 507, 508, 509, 510, 511, 512, 513, 514, 515, 516, 517, 518, 519, 520, 521, 522, 523, 524, 525, 526, 527, 528, 529, 530, 531, 532, 533, 534, 535, 536, 537, 538, 539, 540, 541, 542, 543, 545, 546, 547, 548, 549, 550, 551, 552, 553, 554, 555, 556, 557, 558, 560, 561, 562, 563, 564, 565, 566, 567], [0.05851, 0.06826, 0.07075, 0.05547, 0.06287, 0.07725, 0.006071, 0.0247, 0.09639, 0.2613, 0.6902, 0.8005, 0.6915, 0.2653, 0.1076, 0.1085, 0.2617, 0.6943, 0.8001, 0.6929, 0.2573, 0.0963, 0.02515, 0.008835, 0.08183, 0.2405, 0.7217, 0.8316, 0.7226, 0.2435, 0.09068, 0.09408, 0.252, 0.7135, 0.8258, 0.7126, 0.2489, 0.08479, 0.0106, 0.1014, 0.2603, 0.7008, 0.8117, 0.6998, 0.2569, 0.09139, 0.01766, 0.0484, 0.1878, 0.7936, 0.8997, 0.794, 0.1891, 0.05317, 0.02017, 0.1546, 0.8355, 0.9332, 0.8353, 0.1539, 0.01591, 0.03073, 0.1021, 0.2677, 0.6793, 0.7881, 0.6809, 0.2724, 0.1155]): _vg.add([_i], _w, 'REPLACE')
_vg = ob_cube.vertex_groups.new(name='Bone.023')
for _i, _w in zip([411, 425, 426, 427, 428, 429, 430, 431, 432, 504, 505, 506, 507, 508, 509, 514, 515, 516, 517, 518, 519, 520, 521, 522, 523, 524, 525, 530, 531, 532, 533, 534, 535, 538, 539, 540, 541, 542, 543, 544, 545, 546, 547, 548, 555, 556, 557, 558, 559, 560, 561, 562, 563, 564, 565], [0.9939, 0.9841, 0.979, 0.9814, 0.9955, 0.986, 0.9819, 0.9778, 0.9916, 0.9608, 0.8989, 0.7257, 0.2738, 0.1, 0.02251, 0.02415, 0.1003, 0.2703, 0.7292, 0.8987, 0.9605, 0.9694, 0.9149, 0.7498, 0.2498, 0.0844, 0.007271, 0.008479, 0.08729, 0.2583, 0.7413, 0.9119, 0.9685, 0.01542, 0.09435, 0.2677, 0.7319, 0.9048, 0.9648, 0.9841, 0.9493, 0.8078, 0.1921, 0.05024, 0.01692, 0.1562, 0.8437, 0.9663, 0.9903, 0.9576, 0.8926, 0.7179, 0.2815, 0.1063, 0.02897]): _vg.add([_i], _w, 'REPLACE')
_vg = ob_cube.vertex_groups.new(name='Bone.024')
for _i, _w in zip([10, 11, 17, 18, 19, 20, 22, 23, 24, 25, 26, 28, 29, 30, 60, 61, 62, 63, 64, 68, 69, 70, 72, 73, 74, 75, 76, 77, 78, 79, 80, 81, 82, 83, 85, 86, 98, 102, 105, 106, 235, 236, 237, 238, 260, 261, 262, 263, 264, 265, 266, 267, 268, 269, 270, 271, 272, 273, 274, 275, 276, 277, 278, 303, 304, 305, 306, 308, 309, 310, 312, 313, 314, 317, 318, 446, 447, 448, 449, 450, 462, 463, 464, 465, 478, 479, 480, 493, 494, 495, 502, 503], [0.2566, 0.3262, 0.4985, 0.1955, 0.07489, 0.006277, 0.1955, 0.5213, 0.2603, 0.1173, 0.05101, 0.01234, 0.04348, 0.02675, 0.07411, 0.2707, 0.5182, 0.2775, 0.1352, 0.04474, 0.03065, 0.01447, 0.1069, 0.08917, 0.06792, 0.04542, 0.2381, 0.1983, 0.1402, 0.08507, 0.5314, 0.47, 0.2855, 0.1204, 0.7039, 0.4, 0.01882, 0.0844, 0.01171, 0.175, 0.5813, 0.768, 0.829, 0.7181, 0.005373, 0.02975, 0.04806, 0.04186, 0.07245, 0.1, 0.1173, 0.1246, 0.1997, 0.2575, 0.2791, 0.3345, 0.6077, 0.6913, 0.6619, 0.7215, 0.9009, 0.9281, 0.82, 0.2658, 0.5441, 0.7508, 0.7078, 0.1173, 0.5283, 0.6009, 0.01712, 0.1691, 0.2243, 0.04465, 0.06463, 0.06754, 0.183, 0.1911, 0.06934, 0.0003647, 0.02588, 0.1053, 0.1694, 0.05434, 0.0007104, 0.1254, 0.05668, 0.001856, 0.07095, 0.1932, 0.02065, 0.09613]): _vg.add([_i], _w, 'REPLACE')
_vg = ob_cube.vertex_groups.new(name='Bone.025')
for _i, _w in zip([10, 22, 23, 24, 25, 60, 61, 62, 63, 72, 73, 74, 76, 77, 78, 79, 80, 81, 82, 83, 85, 86, 237, 238, 266, 269, 270, 273, 274, 277, 278, 305, 306, 309, 310, 314, 443, 444, 445, 446, 447, 448, 449, 450, 451, 452, 459, 460, 461, 462, 463, 464, 465, 466, 467, 468, 476, 477, 478, 479, 480, 481, 482, 483, 491, 492, 493, 494, 495, 499, 500, 501, 502, 503], [0.6856, 0.7745, 0.2933, 0.1033, 0.03267, 0.006249, 0.1193, 0.2787, 0.6376, 0.0359, 0.02694, 0.01049, 0.1051, 0.09256, 0.06556, 0.0295, 0.2564, 0.2381, 0.1357, 0.05701, 0.1842, 0.1149, 0.06934, 0.2225, 0.01395, 0.02642, 0.06954, 0.05272, 0.1289, 0.01483, 0.1524, 0.05304, 0.1806, 0.02428, 0.1086, 0.05379, 0.01327, 0.08742, 0.2389, 0.6291, 0.6302, 0.6421, 0.6358, 0.2359, 0.08762, 0.01472, 0.003074, 0.07851, 0.2332, 0.7037, 0.7871, 0.6909, 0.6715, 0.2357, 0.07987, 0.003507, 0.01234, 0.1483, 0.8128, 0.8184, 0.8857, 0.7871, 0.1845, 0.04501, 0.0194, 0.09358, 0.2474, 0.6265, 0.6449, 0.01116, 0.08867, 0.2525, 0.6919, 0.7975]): _vg.add([_i], _w, 'REPLACE')
_vg = ob_cube.vertex_groups.new(name='Bone.026')
for _i, _w in zip([10, 23, 63, 80, 81, 84, 441, 442, 443, 444, 445, 446, 447, 448, 449, 450, 451, 452, 453, 454, 455, 456, 457, 458, 459, 460, 461, 462, 463, 464, 465, 466, 467, 468, 469, 470, 471, 473, 474, 475, 476, 477, 478, 479, 480, 481, 482, 483, 484, 485, 486, 488, 489, 490, 491, 492, 493, 494, 495, 496, 497, 498, 499, 500, 501, 502, 503], [0.01133, 0.01601, 0.002579, 0.01945, 0.01545, 0.02448, 0.09614, 0.261, 0.6905, 0.8004, 0.6903, 0.2604, 0.09459, 0.09467, 0.2564, 0.6929, 0.7999, 0.6931, 0.257, 0.09605, 0.02495, 0.008694, 0.08161, 0.2402, 0.722, 0.8317, 0.7219, 0.2398, 0.08044, 0.0827, 0.2481, 0.7128, 0.8259, 0.7129, 0.2486, 0.08455, 0.01044, 0.01569, 0.1536, 0.8356, 0.9333, 0.8356, 0.1535, 0.01547, 0.04686, 0.1873, 0.7938, 0.8998, 0.7939, 0.1875, 0.0481, 0.03049, 0.1018, 0.2673, 0.6795, 0.788, 0.6793, 0.2665, 0.09943, 0.01746, 0.09115, 0.2566, 0.7001, 0.8118, 0.7, 0.2562, 0.09003]): _vg.add([_i], _w, 'REPLACE')
_vg = ob_cube.vertex_groups.new(name='Bone.027')
for _i, _w in zip([84, 420, 433, 434, 435, 436, 437, 438, 439, 440, 441, 442, 443, 444, 445, 450, 451, 452, 453, 454, 455, 456, 457, 458, 459, 460, 461, 466, 467, 468, 469, 470, 471, 472, 473, 474, 475, 476, 483, 484, 485, 486, 487, 488, 489, 490, 491, 492, 493, 496, 497, 498, 499, 500, 501], [0.9609, 0.9859, 0.982, 0.9916, 0.9778, 0.9842, 0.9814, 0.9791, 0.9954, 0.9938, 0.8991, 0.726, 0.2735, 0.09974, 0.02203, 0.02365, 0.09998, 0.27, 0.7295, 0.899, 0.9606, 0.9695, 0.9151, 0.7501, 0.2495, 0.08414, 0.006914, 0.008111, 0.08701, 0.258, 0.7417, 0.9122, 0.9686, 0.9903, 0.9664, 0.844, 0.1559, 0.01666, 0.05006, 0.1917, 0.8081, 0.9495, 0.9841, 0.9577, 0.8929, 0.7182, 0.2812, 0.106, 0.02842, 0.9649, 0.905, 0.7322, 0.2674, 0.09406, 0.01502]): _vg.add([_i], _w, 'REPLACE')
_vg = ob_cube.vertex_groups.new(name='Bone.028')
for _i, _w in zip([9, 11, 16, 17, 64, 65, 66, 67, 103, 104, 105, 106, 232, 233, 234, 235, 236, 258, 303, 304, 305, 308, 309, 310, 312, 313, 314, 315, 316, 317, 568, 569, 570, 571, 578], [0.2588, 0.1089, 0.07515, 0.02368, 0.2321, 0.8289, 0.8569, 0.5573, 0.1056, 0.07865, 0.07177, 0.05729, 0.01212, 0.07195, 0.1358, 0.06774, 0.04456, 0.02836, 0.1215, 0.1394, 0.05485, 0.4016, 0.1242, 0.02688, 0.3964, 0.127, 0.03283, 0.222, 0.1764, 0.06408, 0.01778, 0.0319, 0.02757, 0.02051, 0.0244]): _vg.add([_i], _w, 'REPLACE')
_vg = ob_cube.vertex_groups.new(name='Bone.030')
for _i, _w in zip([9, 11, 64, 65, 66, 67, 234, 235, 303, 307, 311, 315, 568, 569, 570, 571, 572, 573, 574, 575, 576, 577, 578, 579, 580, 581, 582, 583, 584, 585, 586, 587, 588, 589, 590, 591, 592, 593, 594, 595], [0.04715, 0.05134, 0.1147, 0.02524, 0.02828, 0.1025, 0.006092, 0.006122, 0.05805, 0.5187, 0.5179, 0.06003, 0.8844, 0.9093, 0.9194, 0.9034, 0.8788, 0.8488, 0.03949, 0.9127, 0.1258, 0.9282, 0.8979, 0.8604, 0.5187, 0.5187, 0.4556, 0.2185, 0.4423, 0.1274, 0.4461, 0.116, 0.4564, 0.1969, 0.004926, 0.08461, 0.09229, 0.013, 0.1372, 0.05466]): _vg.add([_i], _w, 'REPLACE')
_vg = ob_cube.vertex_groups.new(name='Bone.031')
for _i, _w in zip([307, 311, 568, 569, 570, 571, 572, 573, 574, 575, 576, 577, 578, 579, 580, 581, 582, 583, 584, 585, 586, 587, 588, 589, 590, 591, 592, 593, 594, 595], [0.4767, 0.4752, 0.0542, 0.02492, 0.01735, 0.04652, 0.06458, 0.1083, 0.9539, 0.05684, 0.8688, 0.04344, 0.05337, 0.09995, 0.4774, 0.476, 0.5387, 0.7756, 0.556, 0.8708, 0.5526, 0.8825, 0.5394, 0.7984, 0.9718, 0.9124, 0.9041, 0.9676, 0.8564, 0.9435]): _vg.add([_i], _w, 'REPLACE')
_m = ob_cube.modifiers.new('Armature', 'ARMATURE')
_m.object = ob_armature
ob_armature.location = (-0.5586, 0.521, 5.201)
ob_armature.rotation_euler = (3.113, -0.005438, -0.1582)
ob_armature.show_in_front = True

# ---- collection membership
col_collection.objects.link(ob_cube)
col_collection.objects.link(ob_armature)

# ---- scene / render settings (as saved in the file)
scene.frame_start = 1; scene.frame_end = 160; scene.frame_set(92)
scene.render.engine = 'BLENDER_EEVEE_NEXT'
scene.cycles.use_denoising = False
scene.cycles.samples = 128
scene.cycles.sampling_pattern = 'TABULATED_SOBOL'
scene.cycles.use_adaptive_sampling = False
scene.cycles.use_light_tree = False
scene.view_settings.view_transform = 'Filmic'
bpy.context.view_layer.update()

# ---- added for rendering (the .blend has no active camera and no usable light): camera, sun
cam_auto = bpy.data.cameras.new('AutoCamera')
cam_auto.lens = 50.0
cam_auto.sensor_width = 36.0
cam_auto.clip_end = 1000.0
ob_auto_camera = bpy.data.objects.new('AutoCamera', cam_auto)
scene.collection.objects.link(ob_auto_camera)
ob_auto_camera.location = (9.59844, -14.7157, 10.7619)
ob_auto_camera.rotation_euler = (1.09748, -7.21219e-08, 0.694738)
scene.camera = ob_auto_camera
light_auto_sun = bpy.data.lights.new('AutoSun', 'SUN')
light_auto_sun.energy = 3.0
light_auto_sun.angle = 0.0523599
ob_auto_sun = bpy.data.objects.new('AutoSun', light_auto_sun)
scene.collection.objects.link(ob_auto_sun)
ob_auto_sun.rotation_euler = (0.872665, 0.174533, 0.523599)
bpy.context.view_layer.update()

